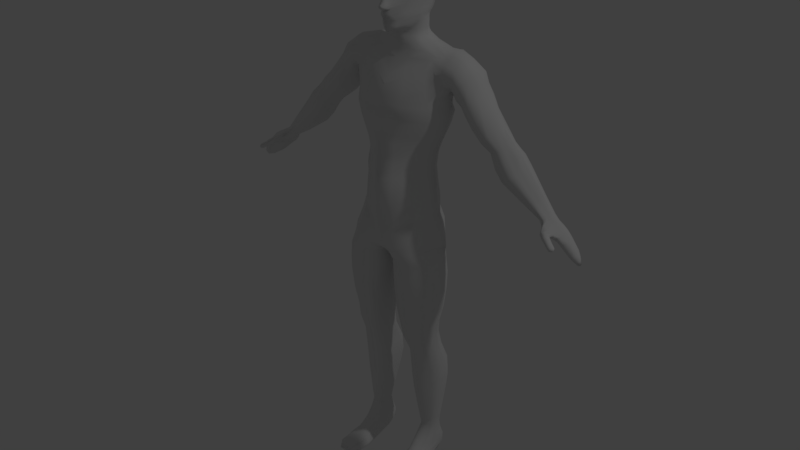 # Source: humanblend_rigtest_ik.blend  (saved by Blender 2.77.0; exported with 4.5.12 LTS)
import bpy
from mathutils import Matrix  # noqa: F401  (used for matrix-valued properties, if any)

bpy.ops.wm.read_factory_settings(use_empty=True)
scene = bpy.context.scene
scene.name = 'Scene'

# ---- collections
col_collection_1 = bpy.data.collections.new('Collection 1'); scene.collection.children.link(col_collection_1)

# ---- world
world_world = bpy.data.worlds.new('World'); scene.world = world_world
world_world.color = (0.05088, 0.05088, 0.05088)
world_world.use_sun_shadow = False
world_world.sun_shadow_jitter_overblur = 0.0
world_world.cycles.sampling_method = 'MANUAL'

# ---- lights
light_lamp = bpy.data.lights.new('Lamp', 'POINT')
light_lamp.transmission_factor = 0.0
light_lamp.cutoff_distance = 30.0
light_lamp.energy = 100.0
light_lamp.shadow_buffer_clip_start = 1.001
light_lamp.shadow_soft_size = 0.1
light_lamp.shadow_maximum_resolution = 0.006
light_lamp.use_absolute_resolution = True

# ---- meshes
me_plane = bpy.data.meshes.new('Plane')
me_plane.from_pydata([(0.5273, -0.4287, 5.724), (0.485, -0.4287, 6.113), (0.0, -0.7743, 5.624), (0.0, -0.7943, 6.113), (0.4469, -0.4287, 6.401), (0.4596, -0.4287, 6.647), (0.4977, -0.4287, 6.816), (0.6628, -0.4287, 7.218), (0.7263, -0.4287, 7.459), (0.7432, -0.3582, 7.713), (0.0, -0.7785, 6.367), (0.0, -0.7447, 6.676), (0.0, -0.7283, 6.956), (0.0, -0.6733, 7.281), (0.0, -0.6962, 7.514), (0.0, -0.6304, 7.747), (0.5273, 0.2594, 5.845), (0.485, 0.2477, 6.113), (0.0, 0.3587, 5.892), (0.0, 0.2963, 6.113), (0.4469, 0.2502, 6.401), (0.4596, 0.2945, 6.647), (0.4977, 0.343, 6.816), (0.6628, 0.394, 7.218), (0.7263, 0.4132, 7.459), (0.7133, 0.526, 7.713), (0.0, 0.3127, 6.367), (0.0, 0.4293, 6.676), (0.0, 0.5379, 6.956), (0.0, 0.6749, 7.281), (0.0, 0.7478, 7.478), (0.0, 0.7706, 7.747), (0.809, -0.1119, 5.82), (0.7957, -0.118, 6.113), (0.7431, -0.1167, 6.401), (0.763, -0.09354, 6.647), (0.7963, -0.06817, 6.816), (0.9444, -0.0415, 7.218), (1.008, -0.03144, 7.459), (1.025, -0.02138, 7.713), (0.2637, -0.6774, 5.663), (0.5062, -0.4287, 5.917), (0.2425, -0.6996, 6.113), (0.0, -0.7891, 5.869), (0.466, -0.4287, 6.257), (0.4533, -0.4287, 6.524), (0.4787, -0.4287, 6.731), (0.5802, -0.4287, 7.017), (0.6945, -0.4287, 7.339), (0.7347, -0.3993, 7.586), (0.2235, -0.6281, 6.384), (0.0, -0.7719, 6.24), (0.2298, -0.6037, 6.661), (0.0, -0.7616, 6.522), (0.2489, -0.6234, 6.886), (0.0, -0.7522, 6.816), (0.3314, -0.62, 7.25), (0.0, -0.6972, 7.119), (0.3631, -0.6295, 7.486), (0.0, -0.6533, 7.397), (0.3716, -0.586, 7.73), (0.0, -0.6633, 7.63), (0.2637, 0.2902, 5.869), (0.5062, 0.2535, 5.979), (0.2425, 0.2531, 6.113), (0.0, 0.3275, 6.003), (0.466, 0.2489, 6.257), (0.4533, 0.2723, 6.524), (0.4787, 0.3187, 6.731), (0.5802, 0.3685, 7.017), (0.6945, 0.4036, 7.339), (0.662, 0.4953, 7.586), (0.2235, 0.2626, 6.384), (0.0, 0.3045, 6.24), (0.2298, 0.343, 6.661), (0.0, 0.371, 6.522), (0.2489, 0.4216, 6.886), (0.0, 0.4836, 6.816), (0.3314, 0.5156, 7.25), (0.0, 0.6064, 7.119), (0.3631, 0.5423, 7.469), (0.0, 0.7114, 7.38), (0.3637, 0.7315, 7.816), (0.0, 0.7666, 7.613), (0.7228, 0.09899, 5.833), (0.6805, 0.09007, 6.113), (0.6424, 0.09198, 6.401), (0.6551, 0.1257, 6.647), (0.6932, 0.1626, 6.816), (0.8582, 0.2015, 7.218), (0.9217, 0.2161, 7.459), (0.884, 0.1866, 7.713), (0.6682, -0.2703, 5.766), (0.6258, -0.2734, 6.113), (0.5877, -0.2727, 6.401), (0.6004, -0.2611, 6.647), (0.6385, -0.2484, 6.816), (0.8036, -0.2351, 7.218), (0.8671, -0.2154, 7.459), (0.884, -0.1898, 7.713), (0.9762, -0.03647, 7.339), (1.016, -0.02641, 7.586), (0.8885, -0.05484, 7.017), (0.7869, -0.08086, 6.731), (0.7446, -0.1051, 6.524), (0.7766, -0.1174, 6.257), (0.7878, -0.115, 5.967), (0.647, -0.2718, 5.942), (0.6068, -0.273, 6.257), (0.5941, -0.2669, 6.524), (0.6195, -0.2548, 6.731), (0.7211, -0.2418, 7.017), (0.8756, -0.207, 7.586), (0.8353, -0.2326, 7.339), (0.89, 0.2088, 7.339), (0.8756, 0.1793, 7.586), (0.7757, 0.1821, 7.017), (0.6741, 0.1442, 6.731), (0.6487, 0.1089, 6.524), (0.6614, 0.09103, 6.257), (0.7016, 0.09453, 5.973), (0.3674, 0.6513, 7.637), (0.3473, 0.5386, 7.359), (0.2901, 0.4686, 7.068), (0.2393, 0.3823, 6.774), (0.2266, 0.3028, 6.523), (0.233, 0.2579, 6.249), (0.2531, 0.2716, 5.991), (0.3674, -0.5989, 7.608), (0.3473, -0.6084, 7.368), (0.2901, -0.6159, 7.068), (0.2393, -0.6244, 6.774), (0.2266, -0.6105, 6.523), (0.233, -0.6589, 6.249), (0.2531, -0.7069, 5.893), (0.7024, -0.3258, 7.887), (0.0, -0.5649, 7.921), (0.8686, 0.4589, 7.814), (0.0, 0.7747, 7.921), (1.013, 0.0149, 7.887), (0.3716, -0.5146, 7.904), (0.8189, 0.6114, 7.93), (0.9634, 0.1866, 7.887), (0.9711, -0.1407, 7.954), (0.6585, -0.3023, 8.052), (0.0, -0.5569, 7.945), (1.003, 0.5028, 7.969), (0.0, 0.7505, 8.161), (1.044, 0.0149, 7.899), (0.2864, -0.4237, 8.069), (0.7829, 0.6277, 8.147), (1.037, 0.3173, 7.925), (0.8133, -0.1845, 8.106), (0.5697, -0.1416, 8.348), (0.0, -0.2643, 8.344), (0.0, 0.6338, 8.382), (0.2129, -0.2156, 8.365), (0.6602, 0.5395, 8.365), (0.6665, -0.0993, 8.348), (0.7486, -0.1771, 8.2), (0.7172, 0.6057, 8.258), (0.0, 0.6922, 8.272), (0.254, -0.3197, 8.217), (0.6088, -0.222, 8.2), (0.0, -0.4569, 8.084), (0.5461, -0.1124, 8.495), (0.0, -0.2086, 8.463), (0.7188, 0.3947, 8.481), (0.0, 0.5574, 8.497), (0.7845, 0.0668, 8.437), (0.2423, -0.1864, 8.512), (0.6747, 0.4889, 8.416), (0.7692, 0.1964, 8.492), (0.6898, -0.01564, 8.397), (0.4164, -0.1165, 8.557), (0.479, 0.3529, 8.557), (0.0, 0.5156, 8.558), (0.5846, 0.0668, 8.557), (0.1449, -0.178, 8.574), (0.3716, 0.4544, 8.556), (0.6006, 0.1964, 8.557), (0.5147, -0.02527, 8.557), (1.053, 0.1866, 7.901), (1.041, -0.1407, 7.993), (0.9401, 0.6277, 8.142), (0.968, -0.1845, 8.145), (0.8851, 0.5395, 8.404), (0.8987, -0.0993, 8.331), (0.93, -0.1771, 8.239), (0.9034, 0.6158, 8.248), (0.8717, 0.3947, 8.483), (0.9441, 0.0668, 8.459), (0.8609, 0.4889, 8.455), (0.9173, 0.1964, 8.484), (0.9316, -0.01564, 8.397), (1.112, 0.4775, 7.885), (1.078, 0.03621, 7.837), (1.081, 0.3285, 7.837), (1.056, 0.1966, 7.81), (1.115, -0.1233, 7.911), (1.092, 0.5689, 8.08), (1.124, -0.174, 8.078), (1.067, 0.5313, 8.328), (1.131, -0.1308, 8.284), (1.131, -0.1683, 8.182), (1.075, 0.5936, 8.198), (1.061, 0.3695, 8.416), (1.126, 0.05233, 8.425), (1.056, 0.4714, 8.376), (1.154, 0.1953, 8.433), (1.138, -0.03858, 8.357), (1.178, 0.4392, 7.793), (1.134, 0.04428, 7.7), (1.134, 0.3326, 7.7), (1.093, 0.2107, 7.631), (1.172, -0.09504, 7.765), (1.259, 0.4863, 7.914), (1.245, -0.174, 7.915), (1.342, 0.5184, 8.145), (1.335, -0.1308, 8.1), (1.291, -0.1683, 8.008), (1.309, 0.5285, 8.022), (1.379, 0.3494, 8.225), (1.394, 0.05233, 8.219), (1.361, 0.4714, 8.189), (1.417, 0.1953, 8.233), (1.367, -0.03858, 8.165), (1.333, 0.4392, 7.514), (1.309, 0.04428, 7.46), (1.294, 0.3326, 7.435), (1.252, 0.2107, 7.438), (1.363, -0.09504, 7.545), (1.402, 0.4863, 7.615), (1.408, -0.174, 7.627), (1.521, 0.5087, 7.813), (1.532, -0.1085, 7.805), (1.476, -0.1683, 7.739), (1.459, 0.5285, 7.707), (1.607, 0.3494, 7.876), (1.61, 0.05233, 7.869), (1.544, 0.4472, 7.851), (1.597, 0.1953, 7.958), (1.576, -0.04152, 7.849), (1.488, 0.3989, 7.325), (1.473, 0.04428, 7.29), (1.444, 0.3326, 7.258), (1.446, 0.2107, 7.261), (1.504, -0.09504, 7.35), (1.543, 0.458, 7.41), (1.567, -0.174, 7.445), (1.65, 0.4452, 7.575), (1.677, -0.1258, 7.618), (1.632, -0.1731, 7.53), (1.592, 0.475, 7.486), (1.726, 0.3091, 7.708), (1.725, 0.08054, 7.716), (1.687, 0.4162, 7.633), (1.744, 0.1953, 7.752), (1.699, -0.0618, 7.68), (1.674, 0.3989, 7.112), (1.69, 0.04428, 7.074), (1.642, 0.3326, 7.101), (1.67, 0.2107, 7.059), (1.715, -0.09504, 7.134), (1.744, 0.409, 7.185), (1.833, -0.174, 7.205), (1.882, 0.3847, 7.326), (1.883, -0.1426, 7.32), (1.856, -0.1731, 7.285), (1.834, 0.4123, 7.221), (1.983, 0.21, 7.441), (1.983, 0.02176, 7.426), (1.93, 0.3414, 7.407), (2.012, 0.1264, 7.427), (1.947, -0.07553, 7.384), (1.171, 0.2093, 7.541), (1.224, 0.05363, 7.606), (1.456, -0.01605, 8.0), (1.485, 0.06117, 8.044), (1.257, 0.4231, 7.676), (1.213, 0.3233, 7.595), (1.476, 0.3391, 8.05), (1.44, 0.4532, 8.021), (1.266, -0.0767, 7.675), (1.491, 0.1949, 8.09), (1.407, -0.1102, 7.943), (1.377, 0.5067, 7.875), (1.327, 0.4671, 7.781), (1.323, -0.1506, 7.786), (1.375, -0.1452, 7.882), (1.42, 0.4972, 7.983), (1.9, 0.3461, 7.004), (1.805, 0.06242, 6.944), (1.798, 0.293, 6.976), (1.765, 0.1955, 6.943), (1.883, -0.04904, 6.994), (1.937, 0.3542, 7.035), (1.986, -0.1122, 7.049), (2.117, 0.3173, 7.156), (2.095, -0.08708, 7.099), (2.05, -0.1115, 7.073), (2.038, 0.3398, 7.106), (2.197, 0.195, 7.183), (2.169, 0.0444, 7.15), (2.159, 0.2769, 7.181), (2.237, 0.1281, 7.186), (2.128, -0.03343, 7.122), (2.033, 0.3989, 6.774), (1.976, 0.04428, 6.688), (1.992, 0.3326, 6.739), (1.939, 0.2107, 6.692), (2.014, -0.083, 6.736), (2.11, 0.409, 6.84), (2.092, -0.1322, 6.817), (2.312, 0.3679, 6.97), (2.222, -0.1136, 6.919), (2.177, -0.1369, 6.881), (2.219, 0.391, 6.922), (2.356, 0.21, 7.039), (2.344, 0.02176, 6.999), (2.322, 0.3124, 7.007), (2.382, 0.1264, 7.05), (2.269, -0.05618, 6.954), (2.183, 0.3989, 6.581), (2.134, 0.04428, 6.503), (2.141, 0.3326, 6.546), (2.118, 0.2107, 6.498), (2.164, -0.083, 6.543), (2.26, 0.409, 6.646), (2.242, -0.162, 6.623), (2.444, 0.378, 6.785), (2.379, -0.1281, 6.733), (2.327, -0.1611, 6.688), (2.369, 0.391, 6.729), (2.506, 0.21, 6.846), (2.46, 0.02176, 6.794), (2.472, 0.3124, 6.814), (2.517, 0.1264, 6.857), (2.419, -0.07553, 6.761), (2.615, 0.3165, 6.247), (2.581, 0.07433, 6.194), (2.586, 0.2712, 6.223), (2.57, 0.188, 6.191), (2.602, -0.0126, 6.222), (2.667, 0.3235, 6.292), (2.655, -0.06656, 6.276), (2.793, 0.3023, 6.387), (2.749, -0.04338, 6.351), (2.713, -0.06593, 6.32), (2.742, 0.3111, 6.348), (2.835, 0.1875, 6.428), (2.804, 0.05895, 6.393), (2.812, 0.2575, 6.407), (2.843, 0.1304, 6.436), (2.776, -0.007499, 6.37), (2.916, 0.2823, 6.052), (2.853, 0.08683, 6.029), (2.899, 0.2289, 6.017), (2.85, 0.1785, 6.028), (2.878, 0.01669, 6.041), (2.949, 0.2879, 6.07), (2.928, -0.02684, 6.063), (3.029, 0.2708, 6.107), (2.997, -0.0199, 6.093), (2.968, -0.04817, 6.08), (2.974, 0.2914, 6.092), (3.068, 0.1781, 6.124), (3.055, 0.07442, 6.109), (3.047, 0.2346, 6.115), (3.074, 0.1321, 6.127), (3.023, 0.02081, 6.1), (2.948, 0.2823, 5.983), (2.885, 0.08683, 5.961), (2.931, 0.2289, 5.949), (2.882, 0.1785, 5.96), (2.91, 0.01669, 5.972), (2.981, 0.2879, 6.001), (2.96, -0.02684, 5.994), (3.085, 0.2708, 6.038), (3.03, -0.1516, 6.004), (3.001, -0.07546, 5.967), (3.006, 0.2914, 6.023), (3.162, 0.1781, 6.055), (3.218, 0.07442, 6.04), (3.128, 0.2346, 6.046), (3.204, 0.1321, 6.058), (3.198, -0.03966, 6.031), (3.004, 0.2823, 5.913), (2.941, 0.08683, 5.891), (2.987, 0.2289, 5.879), (2.938, 0.1785, 5.89), (2.966, 0.01669, 5.902), (3.039, 0.3067, 5.931), (3.016, -0.06752, 5.895), (3.208, 0.2708, 5.959), (3.048, -0.1468, 6.054), (3.08, -0.1002, 5.871), (3.062, 0.2914, 5.945), (3.29, 0.1781, 5.985), (3.37, 0.05259, 5.958), (3.238, 0.2346, 5.966), (3.329, 0.1321, 5.988), (3.305, -0.05813, 5.962), (3.056, 0.2823, 5.852), (3.015, 0.08683, 5.861), (3.039, 0.2289, 5.817), (3.012, 0.1785, 5.86), (3.04, 0.01669, 5.873), (3.089, 0.3202, 5.87), (3.09, -0.05413, 5.858), (3.262, 0.2708, 5.904), (3.293, -0.1313, 5.893), (3.199, -0.146, 5.88), (3.206, 0.3443, 5.857), (3.347, 0.1781, 5.94), (3.427, 0.07442, 5.9), (3.313, 0.2346, 5.912), (3.385, 0.1321, 5.927), (3.364, -0.07473, 5.9), (3.13, 0.2823, 5.757), (3.148, 0.08683, 5.837), (3.113, 0.2289, 5.773), (3.145, 0.1785, 5.817), (3.173, 0.01669, 5.845), (3.161, 0.3395, 5.774), (3.223, -0.02684, 5.839), (3.336, 0.2708, 5.82), (3.44, -0.08289, 5.797), (3.313, -0.09474, 5.819), (3.28, 0.3502, 5.807), (3.422, 0.1781, 5.857), (3.483, 0.07442, 5.814), (3.388, 0.2346, 5.828), (3.459, 0.1321, 5.831), (3.493, 0.01661, 5.805), (3.064, -0.1399, 6.059), (3.05, -0.1516, 5.927), (3.174, -0.1502, 6.016), (3.1, -0.1559, 5.88), (3.241, -0.1533, 5.965), (3.233, -0.1658, 5.929), (3.175, -0.1683, 5.914), (3.273, -0.1562, 5.933), (3.068, -0.2581, 5.939), (3.084, -0.2651, 5.999), (3.115, -0.2681, 6.009), (3.086, -0.2361, 5.906), (3.162, -0.2307, 6.008), (3.119, -0.2252, 5.888), (3.205, -0.2058, 5.964), (3.233, -0.2072, 5.917), (3.17, -0.2065, 5.884), (3.255, -0.2073, 5.941), (3.147, -0.3081, 5.886), (3.148, -0.3136, 5.918), (3.177, -0.3327, 5.959), (3.151, -0.2867, 5.875), (3.22, -0.3004, 5.968), (3.168, -0.2614, 5.87), (3.242, -0.2633, 5.96), (3.22, -0.2288, 5.91), (3.2, -0.2405, 5.872), (3.25, -0.2406, 5.94), (3.225, -0.3421, 5.841), (3.229, -0.3493, 5.853), (3.263, -0.3766, 5.89), (3.227, -0.3192, 5.833), (3.307, -0.3415, 5.892), (3.243, -0.2929, 5.829), (3.328, -0.3029, 5.885), (3.298, -0.2548, 5.835), (3.275, -0.2717, 5.829), (3.333, -0.2773, 5.868), (3.348, -0.4042, 5.781), (3.356, -0.4132, 5.798), (3.392, -0.3978, 5.796), (3.377, -0.3788, 5.766), (3.409, -0.3762, 5.797), (3.387, -0.3701, 5.766), (3.418, -0.3618, 5.798), (3.394, -0.3381, 5.771), (3.393, -0.3532, 5.767), (3.414, -0.3493, 5.793), (3.401, -0.3136, 5.826), (3.367, -0.291, 5.792), (3.332, -0.4129, 5.848), (3.376, -0.3777, 5.85), (3.312, -0.3291, 5.786), (3.296, -0.3555, 5.791), (3.344, -0.3079, 5.786), (3.298, -0.3856, 5.81), (3.397, -0.3391, 5.843), (3.294, -0.3783, 5.799), (3.414, -0.3301, 5.808), (3.354, -0.4155, 5.828), (3.335, -0.3412, 5.771), (3.362, -0.3229, 5.771), (3.323, -0.3919, 5.793), (3.319, -0.3834, 5.782), (3.382, -0.3084, 5.776), (3.392, -0.3852, 5.829), (3.321, -0.3638, 5.775), (3.41, -0.3521, 5.823), (3.35, 0.2536, 5.565), (3.364, 0.09661, 5.629), (3.336, 0.2108, 5.578), (3.362, 0.1703, 5.613), (3.384, 0.04026, 5.636), (3.375, 0.2996, 5.579), (3.424, 0.005281, 5.631), (3.515, 0.2444, 5.616), (3.599, -0.03974, 5.597), (3.497, -0.04927, 5.614), (3.471, 0.3082, 5.605), (3.584, 0.17, 5.65), (3.634, 0.08664, 5.61), (3.557, 0.2153, 5.622), (3.614, 0.133, 5.625), (3.642, 0.04019, 5.603), (3.442, 0.2305, 5.497), (3.454, 0.1045, 5.538), (3.431, 0.1961, 5.513), (3.452, 0.1636, 5.525), (3.47, 0.05929, 5.543), (3.462, 0.2674, 5.498), (3.502, 0.03122, 5.539), (3.575, 0.2231, 5.527), (3.642, -0.004907, 5.513), (3.56, -0.01255, 5.526), (3.539, 0.2743, 5.519), (3.63, 0.1634, 5.533), (3.67, 0.09651, 5.523), (3.608, 0.1998, 5.532), (3.654, 0.1337, 5.535), (3.676, 0.05923, 5.517), (3.561, 0.1833, 5.43), (3.578, 0.1221, 5.428), (3.568, 0.1635, 5.422), (3.577, 0.1488, 5.423), (3.586, 0.1016, 5.431), (3.549, 0.1958, 5.443), (3.6, 0.08891, 5.429), (3.614, 0.1816, 5.439), (3.664, 0.07256, 5.417), (3.627, 0.0691, 5.423), (3.584, 0.1989, 5.452), (3.658, 0.1487, 5.426), (3.676, 0.1184, 5.421), (3.648, 0.1652, 5.426), (3.669, 0.1353, 5.427), (3.679, 0.1016, 5.419), (0.0, -0.2054, 8.562), (0.2725, -0.1104, 8.644), (0.3536, 0.3459, 8.644), (0.0, 0.4792, 8.645), (0.4071, 0.0668, 8.644), (0.1342, -0.1708, 8.648), (0.2462, 0.4337, 8.643), (0.4231, 0.1964, 8.644), (0.3473, -0.02527, 8.644), (0.0, -0.2253, 8.649), (0.1986, -0.104, 8.703), (0.3133, 0.3089, 8.703), (0.0, 0.4507, 8.704), (0.3164, 0.05162, 8.703), (0.104, -0.183, 8.707), (0.1859, 0.4132, 8.702), (0.3476, 0.1788, 8.703), (0.2785, -0.04711, 8.703), (0.0, -0.2286, 8.708), (0.1793, -0.1306, 8.778), (0.294, 0.2775, 8.778), (0.0, 0.4265, 8.779), (0.2971, 0.02985, 8.778), (0.08466, -0.183, 8.782), (0.1537, 0.3865, 8.777), (0.3331, 0.1595, 8.778), (0.2591, -0.04711, 8.778), (0.0, -0.2286, 8.783), (0.1793, -0.1524, 8.826), (0.294, 0.2702, 8.826), (0.0, 0.4192, 8.827), (0.2971, 0.0226, 8.826), (0.08466, -0.2265, 8.83), (0.1537, 0.3793, 8.825), (0.3331, 0.1522, 8.826), (0.2591, -0.05436, 8.826), (0.0, -0.2915, 8.832), (0.2053, -0.1568, 8.871), (0.294, 0.2702, 8.958), (0.0, 0.4192, 8.959), (0.3195, 0.0226, 8.967), (0.1304, -0.4271, 8.877), (0.1537, 0.3793, 8.957), (0.3364, 0.1256, 8.959), (0.3018, -0.05436, 8.95), (0.0, -0.5029, 8.826), (0.2262, -0.2772, 8.992), (0.294, 0.2842, 9.051), (0.0, 0.4313, 9.053), (0.3424, 0.01084, 9.054), (0.1548, -0.4271, 8.946), (0.1537, 0.3919, 9.05), (0.3457, 0.09345, 9.051), (0.327, -0.05436, 9.036), (0.0, -0.5563, 8.938), (0.319, -0.05436, 8.988), (0.2347, -0.2004, 8.939), (0.1537, 0.3793, 9.004), (0.294, 0.2702, 9.004), (0.342, 0.0226, 9.016), (0.0, 0.4192, 9.006), (0.1455, -0.4271, 8.917), (0.0, -0.5424, 8.867), (0.3401, 0.1172, 9.026), (0.2662, -0.2772, 9.072), (0.3066, 0.3444, 9.121), (0.0, 0.4574, 9.123), (0.3599, 0.0114, 9.124), (0.1498, -0.4271, 9.036), (0.1537, 0.4185, 9.12), (0.3643, 0.1186, 9.121), (0.3342, -0.103, 9.112), (0.0, -0.5885, 9.053), (0.2409, -0.308, 9.16), (0.3192, 0.3808, 9.209), (0.0, 0.5007, 9.211), (0.367, 0.0156, 9.212), (0.1442, -0.4873, 9.102), (0.1537, 0.4437, 9.209), (0.3811, 0.1312, 9.209), (0.3516, -0.07816, 9.2), (0.0, -0.5689, 9.096), (0.2464, -0.3153, 9.201), (0.315, 0.3962, 9.251), (0.0, 0.5245, 9.253), (0.3736, 0.05619, 9.254), (0.08705, -0.5195, 9.144), (0.1537, 0.4647, 9.251), (0.3909, 0.1592, 9.251), (0.3576, -0.07816, 9.242), (0.0, -0.5983, 9.138), (0.2546, -0.3153, 9.263), (0.315, 0.4147, 9.313), (0.0, 0.5565, 9.315), (0.3877, 0.05619, 9.316), (0.08705, -0.5111, 9.228), (0.1537, 0.4882, 9.313), (0.405, 0.1744, 9.313), (0.3637, -0.07816, 9.304), (0.0, -0.568, 9.209), (0.2626, -0.3153, 9.323), (0.315, 0.4147, 9.374), (0.0, 0.5907, 9.375), (0.3981, 0.05619, 9.377), (0.08705, -0.5094, 9.273), (0.1537, 0.5144, 9.373), (0.415, 0.1744, 9.374), (0.3657, -0.07816, 9.365), (0.08791, -0.6089, 9.268), (0.2803, -0.3153, 9.394), (0.315, 0.4147, 9.444), (0.0, 0.6169, 9.446), (0.4095, 0.05619, 9.447), (0.08705, -0.4877, 9.344), (0.1537, 0.5527, 9.444), (0.4251, 0.1744, 9.444), (0.3737, -0.07816, 9.435), (0.0, -0.6401, 9.227), (0.2413, -0.3153, 9.463), (0.315, 0.4147, 9.513), (0.0, 0.627, 9.514), (0.4159, 0.05619, 9.516), (0.08705, -0.4612, 9.412), (0.1537, 0.5668, 9.512), (0.4312, 0.1744, 9.513), (0.3556, -0.2209, 9.504), (0.0754, -0.6215, 9.246), (0.3064, -0.3153, 9.549), (0.315, 0.4147, 9.6), (0.0, 0.623, 9.601), (0.4209, 0.05619, 9.602), (0.09712, -0.4726, 9.474), (0.1537, 0.5587, 9.599), (0.4372, 0.1744, 9.599), (0.3758, -0.215, 9.59), (0.0, -0.5389, 9.517), (0.2397, -0.3849, 9.607), (0.315, 0.4031, 9.672), (0.0, 0.6114, 9.674), (0.4251, 0.04458, 9.675), (0.08705, -0.4724, 9.587), (0.1537, 0.5471, 9.671), (0.4372, 0.1627, 9.672), (0.3395, -0.2683, 9.663), (0.0, -0.5482, 9.594), (0.2397, -0.3936, 9.715), (0.315, 0.3944, 9.78), (0.0, 0.5775, 9.781), (0.4179, 0.03587, 9.783), (0.1548, -0.4811, 9.66), (0.1537, 0.5216, 9.779), (0.4372, 0.154, 9.779), (0.3758, -0.2117, 9.77), (0.0, -0.5337, 9.655), (0.0754, -0.5974, 9.312), (0.05626, -0.5833, 9.366), (0.03341, -0.5725, 9.4), (0.0, -0.5746, 9.433), (0.03828, -0.6649, 9.278), (0.0, -0.6813, 9.267), (0.02309, -0.6701, 9.272), (0.03828, -0.6639, 9.291), (0.02987, -0.6666, 9.3), (0.01169, -0.6767, 9.304), (0.0, -0.6799, 9.305), (0.0, -0.6859, 9.288), (0.1994, -0.3653, 9.922), (0.2654, 0.2998, 9.942), (0.0, 0.4662, 9.943), (0.3261, 0.005122, 9.944), (0.09027, -0.4212, 9.91), (0.1668, 0.418, 9.941), (0.348, 0.1116, 9.942), (0.2729, -0.2143, 9.934), (0.0, -0.4634, 9.884), (0.1261, -0.2625, 10.03), (0.1457, 0.2153, 10.05), (0.0, 0.34, 10.05), (0.2021, -0.005741, 10.05), (0.05976, -0.3142, 10.03), (0.07403, 0.3038, 10.05), (0.2011, 0.07409, 10.05), (0.1737, -0.1703, 10.04), (0.0, -0.3486, 10.01), (0.06657, -0.1227, 10.09), (0.1257, 0.09283, 10.09), (0.0, 0.1738, 10.1), (0.1098, 0.01439, 10.08), (0.02361, -0.139, 10.09), (0.07403, 0.1555, 10.09), (0.1404, 0.05238, 10.08), (0.09667, -0.04357, 10.09), (0.0, -0.139, 10.1), (0.0, 0.0267, 10.11), (0.3326, -0.07867, 9.077), (0.2462, -0.2772, 9.025), (0.1537, 0.4052, 9.085), (0.3003, 0.3143, 9.086), (0.3512, 0.01112, 9.089), (0.0, 0.4443, 9.088), (0.1523, -0.4271, 8.981), (0.0, -0.5458, 9.015), (0.355, 0.1061, 9.086), (0.5733, -0.4287, 5.436), (0.0, -0.7074, 5.335), (0.5273, 0.3221, 5.557), (0.0, 0.4715, 5.603), (0.8511, -0.05758, 5.531), (0.2637, -0.6189, 5.374), (0.2637, 0.4239, 5.58), (0.7228, 0.09899, 5.544), (0.71, -0.2703, 5.477), (0.5545, -0.5744, 5.139), (0.0, -0.6615, 5.126), (0.5273, 0.354, 5.348), (0.0, 0.5382, 5.394), (0.9013, -0.05758, 5.322), (0.2093, -0.6189, 5.165), (0.2637, 0.479, 5.371), (0.7228, 0.2431, 5.335), (0.7768, -0.3067, 5.247), (0.5708, -0.6171, 4.997), (0.0, -0.6905, 4.96), (0.5273, 0.3714, 4.924), (0.0, 0.5499, 5.127), (0.996, -0.05758, 4.925), (0.2847, -0.6743, 4.892), (0.2637, 0.4761, 5.014), (0.7228, 0.255, 4.912), (0.8735, -0.3447, 4.98), (0.6796, -0.6244, 4.804), (0.0, -0.693, 4.9), (0.5273, 0.3862, 4.874), (0.0, 0.4773, 4.895), (1.008, -0.09386, 4.848), (0.3416, -0.6782, 4.833), (0.3358, 0.4234, 4.895), (0.8428, 0.1394, 4.784), (0.7929, -0.4877, 4.868), (0.0, -0.673, 4.841), (0.0, 0.4168, 4.862), (0.2038, -0.6788, 4.798), (0.3128, 0.4395, 4.833), (0.0, -0.6202, 4.826), (0.0, 0.3519, 4.862), (0.0515, -0.6039, 4.8), (0.1897, 0.3728, 4.862), (0.09782, -0.3056, 4.862), (0.0, -0.2565, 4.862), (0.09434, 0.06815, 4.862), (0.0, 0.2085, 4.862), (0.09434, -0.1368, 4.862), (0.04741, -0.4237, 4.818), (0.0887, 0.2032, 4.862), (0.09434, -0.03797, 4.862), (0.09434, -0.2305, 4.862), (0.05886, -0.1436, 4.862), (0.0, -0.1485, 4.862), (0.05562, -0.05174, 4.862), (0.0, -0.04189, 4.862), (0.08445, -0.101, 4.862), (0.02661, -0.1652, 4.862), (0.02643, -0.03992, 4.862), (0.0841, -0.07709, 4.862), (0.07927, -0.1251, 4.862), (0.05529, -0.09929, 4.862), (0.02652, -0.1147, 4.862), (0.0, -0.1086, 4.862), (0.8272, -0.568, 4.638), (0.7631, 0.2056, 4.661), (1.032, -0.1457, 4.651), (0.6152, -0.6484, 4.64), (0.5069, 0.3388, 4.678), (0.9104, 0.07091, 4.67), (0.9459, -0.3814, 4.637), (0.4314, -0.685, 4.641), (0.3859, 0.3639, 4.681), (0.2256, -0.6365, 4.653), (0.2458, 0.3236, 4.677), (0.07842, -0.3056, 4.657), (0.1162, 0.06815, 4.692), (0.1059, -0.1368, 4.657), (0.1274, -0.5175, 4.657), (0.1351, 0.1676, 4.681), (0.09917, -0.03797, 4.657), (0.08799, -0.2305, 4.657), (0.8689, -0.5359, 4.026), (0.8047, 0.166, 4.06), (1.053, -0.1457, 4.039), (0.6568, -0.6404, 4.029), (0.6605, 0.2421, 4.072), (0.9794, 0.01276, 4.046), (0.9875, -0.3814, 4.025), (0.473, -0.6869, 4.029), (0.5464, 0.2668, 4.078), (0.2673, -0.6365, 4.041), (0.382, 0.2549, 4.07), (0.1338, -0.3056, 4.045), (0.1691, 0.1402, 4.05), (0.1393, -0.1368, 4.045), (0.169, -0.5175, 4.046), (0.3043, 0.1964, 4.063), (0.1522, -0.03797, 4.045), (0.1323, -0.2305, 4.045), (0.636, -0.6699, 4.335), (0.848, -0.568, 4.332), (0.0934, -0.2305, 4.351), (0.08939, -0.3056, 4.351), (0.2465, -0.6365, 4.347), (0.4522, -0.7006, 4.335), (0.8667, 0.1678, 4.354), (0.6821, 0.2644, 4.343), (0.3867, 0.2298, 4.344), (0.276, 0.1747, 4.384), (0.5268, 0.2701, 4.339), (0.9586, 0.06055, 4.358), (0.1482, -0.5175, 4.352), (0.9667, -0.3814, 4.331), (1.043, -0.1457, 4.345), (0.1299, 0.06815, 4.386), (0.109, -0.03797, 4.351), (0.1059, -0.1368, 4.351), (0.8334, -0.5041, 3.613), (0.7749, 0.136, 3.644), (1.001, -0.1483, 3.625), (0.6401, -0.5994, 3.616), (0.6532, 0.2053, 3.656), (0.9342, -0.003755, 3.632), (0.9416, -0.3632, 3.612), (0.4724, -0.6417, 3.616), (0.5499, 0.2279, 3.661), (0.2848, -0.5958, 3.627), (0.4563, 0.2269, 3.654), (0.2073, -0.294, 3.631), (0.2574, 0.1612, 3.65), (0.2123, -0.04783, 3.63), (0.2394, -0.4873, 3.631), (0.3745, 0.2045, 3.647), (0.237, 0.06211, 3.632), (0.2059, -0.2256, 3.631), (0.7801, -0.4503, 3.257), (0.7747, 0.08954, 3.283), (0.9062, -0.1502, 3.268), (0.617, -0.5307, 3.259), (0.6587, 0.1335, 3.293), (0.8496, -0.02832, 3.273), (0.8592, -0.3315, 3.256), (0.4756, -0.5664, 3.26), (0.5831, 0.1525, 3.298), (0.3174, -0.5276, 3.269), (0.4897, 0.1517, 3.292), (0.2378, -0.2731, 3.272), (0.2943, 0.1108, 3.289), (0.242, -0.09014, 3.274), (0.2791, -0.4361, 3.273), (0.4019, 0.1328, 3.286), (0.256, 0.02352, 3.274), (0.2366, -0.2154, 3.272), (0.7648, -0.4274, 2.976), (0.7677, 0.06925, 3.0), (0.8839, -0.1513, 2.985), (0.6147, -0.5013, 2.978), (0.6578, 0.1097, 3.009), (0.8318, -0.03917, 2.99), (0.8376, -0.3181, 2.975), (0.4847, -0.5342, 2.978), (0.5897, 0.1271, 3.013), (0.3842, -0.5154, 2.987), (0.501, 0.1264, 3.007), (0.2885, -0.3767, 2.989), (0.3179, 0.08881, 3.004), (0.2803, -0.1226, 2.993), (0.3299, -0.4692, 2.99), (0.4168, 0.109, 3.002), (0.2864, -0.0007285, 2.991), (0.2753, -0.2559, 2.989), (0.7686, -0.2929, 2.639), (0.7576, 0.1766, 2.661), (0.8812, -0.03191, 2.647), (0.6093, -0.3628, 2.64), (0.6426, 0.2148, 2.67), (0.832, 0.07409, 2.652), (0.8374, -0.1896, 2.638), (0.5388, -0.3939, 2.641), (0.5617, 0.2313, 2.673), (0.4437, -0.3762, 2.649), (0.5109, 0.2307, 2.668), (0.3533, -0.245, 2.651), (0.3811, 0.1951, 2.666), (0.3456, -0.04118, 2.644), (0.3925, -0.3325, 2.652), (0.4222, 0.2142, 2.663), (0.3403, 0.09486, 2.645), (0.3408, -0.1308, 2.651), (0.8012, -0.2127, 2.272), (0.7885, 0.3279, 2.298), (0.9309, 0.08786, 2.282), (0.6178, -0.2932, 2.274), (0.6562, 0.3719, 2.308), (0.8742, 0.2099, 2.288), (0.8805, -0.09369, 2.271), (0.5366, -0.3289, 2.275), (0.563, 0.3909, 2.312), (0.4271, -0.3085, 2.284), (0.5045, 0.3902, 2.307), (0.323, -0.1575, 2.287), (0.355, 0.3492, 2.304), (0.3141, 0.07718, 2.279), (0.3681, -0.2582, 2.288), (0.4024, 0.3712, 2.301), (0.3081, 0.2338, 2.28), (0.3087, -0.02605, 2.287), (0.8012, -0.1765, 1.95), (0.7885, 0.3642, 1.976), (0.9309, 0.1241, 1.96), (0.6178, -0.2569, 1.952), (0.6562, 0.4081, 1.985), (0.8742, 0.2461, 1.965), (0.8805, -0.05746, 1.949), (0.5366, -0.2927, 1.952), (0.563, 0.4272, 1.99), (0.4271, -0.2723, 1.961), (0.5045, 0.4264, 1.984), (0.323, -0.1213, 1.964), (0.355, 0.3854, 1.981), (0.3141, 0.1134, 1.956), (0.3681, -0.222, 1.965), (0.4024, 0.4074, 1.978), (0.3081, 0.27, 1.958), (0.3087, 0.01018, 1.964), (0.7906, -0.1633, 1.67), (0.779, 0.3278, 1.693), (0.9084, 0.1097, 1.679), (0.624, -0.2363, 1.672), (0.6589, 0.3677, 1.702), (0.8569, 0.2206, 1.684), (0.8626, -0.05518, 1.669), (0.5503, -0.2689, 1.672), (0.5742, 0.385, 1.706), (0.4509, -0.2503, 1.68), (0.5211, 0.3843, 1.701), (0.3563, -0.1131, 1.683), (0.3853, 0.3471, 1.698), (0.3482, 0.1, 1.676), (0.3973, -0.2046, 1.683), (0.4284, 0.3671, 1.696), (0.3427, 0.2423, 1.677), (0.3432, 0.006261, 1.683), (0.7498, -0.1129, 1.004), (0.7422, 0.2082, 1.02), (0.8268, 0.06563, 1.01), (0.6408, -0.1607, 1.005), (0.6636, 0.2344, 1.025), (0.7931, 0.1381, 1.013), (0.7968, -0.0422, 1.004), (0.5926, -0.1819, 1.006), (0.6083, 0.2457, 1.028), (0.5276, -0.1698, 1.011), (0.5735, 0.2452, 1.024), (0.4657, -0.08011, 1.013), (0.4847, 0.2209, 1.023), (0.4604, 0.05928, 1.008), (0.4925, -0.1399, 1.013), (0.5129, 0.2339, 1.021), (0.4569, 0.1523, 1.009), (0.4572, -0.002027, 1.013), (0.7498, -0.174, 0.6442), (0.7422, 0.2082, 0.6542), (0.8268, 0.06563, 0.648), (0.6408, -0.2218, 0.6449), (0.6636, 0.2344, 0.658), (0.7931, 0.1381, 0.6501), (0.7968, -0.0422, 0.6438), (0.5926, -0.2431, 0.6451), (0.6083, 0.2457, 0.6597), (0.5276, -0.231, 0.6487), (0.5735, 0.2452, 0.6574), (0.4657, -0.1413, 0.6497), (0.4847, 0.2209, 0.6562), (0.4604, 0.05928, 0.6468), (0.4925, -0.2011, 0.65), (0.5129, 0.2339, 0.6552), (0.4569, 0.1523, 0.6472), (0.4572, -0.002027, 0.6497), (0.6459, -0.1308, 0.8261), (0.7395, -0.08978, 0.8253), (0.4882, 0.005429, 0.8314), (0.4955, -0.06162, 0.8314), (0.5486, -0.1387, 0.8302), (0.6045, -0.1491, 0.8263), (0.733, 0.186, 0.8362), (0.6655, 0.2084, 0.8403), (0.5881, 0.2177, 0.8397), (0.536, 0.2081, 0.8374), (0.6179, 0.2181, 0.8422), (0.7767, 0.1258, 0.8317), (0.5185, -0.113, 0.8317), (0.7799, -0.02907, 0.8249), (0.8056, 0.06353, 0.8295), (0.5118, 0.1968, 0.8384), (0.4879, 0.138, 0.8286), (0.491, 0.05808, 0.8281), (0.7498, -0.2965, 0.4991), (0.7422, 0.298, 0.4418), (0.8384, 0.07163, 0.4733), (0.6408, -0.3299, 0.5333), (0.6636, 0.3243, 0.4405), (0.7931, 0.2284, 0.4513), (0.8085, -0.09513, 0.4491), (0.5926, -0.3449, 0.5484), (0.6083, 0.3357, 0.44), (0.5276, -0.3337, 0.5424), (0.5589, 0.3349, 0.4379), (0.4657, -0.2693, 0.48), (0.4552, 0.257, 0.4414), (0.4543, -0.04985, 0.3804), (0.4925, -0.3116, 0.5223), (0.5129, 0.3234, 0.4379), (0.4512, 0.07335, 0.4029), (0.4572, -0.2138, 0.4251), (0.7684, -0.4289, 0.3831), (0.7237, 0.3038, 0.265), (0.8146, 0.01245, 0.3226), (0.6612, -0.4898, 0.4075), (0.644, 0.325, 0.2568), (0.7778, 0.2417, 0.2923), (0.8018, -0.172, 0.3233), (0.6137, -0.5071, 0.4226), (0.5882, 0.3331, 0.2533), (0.5483, -0.4992, 0.4166), (0.5292, 0.33, 0.2515), (0.4833, -0.4378, 0.3542), (0.4495, 0.2047, 0.3057), (0.4448, -0.1943, 0.2534), (0.5122, -0.4787, 0.3965), (0.4848, 0.2402, 0.2546), (0.447, 0.006081, 0.3114), (0.4495, -0.3839, 0.2993), (0.7636, -0.652, 0.2932), (0.8628, -0.5547, 0.08407), (0.8901, -0.6245, 0.1636), (0.6637, -0.673, 0.3077), (0.7408, -0.5475, 0.06401), (0.8826, -0.6077, 0.1097), (0.8541, -0.6366, 0.245), (0.6194, -0.6825, 0.3141), (0.6364, -0.5466, 0.06364), (0.5588, -0.6781, 0.3115), (0.5711, -0.5508, 0.06271), (0.4594, -0.6573, 0.2702), (0.4246, -0.6171, 0.1041), (0.4091, -0.6443, 0.1674), (0.5257, -0.6677, 0.303), (0.489, -0.6161, 0.06356), (0.4076, -0.642, 0.1364), (0.4216, -0.6336, 0.2092), (0.8021, -0.9423, 0.2034), (0.8572, -0.879, 0.03939), (0.9171, -0.8968, 0.1418), (0.7509, -0.9694, 0.2073), (0.7115, -0.8638, 0.04056), (0.8992, -0.8836, 0.105), (0.8499, -0.903, 0.1976), (0.7004, -0.9826, 0.2091), (0.6456, -0.8573, 0.03774), (0.6309, -0.9772, 0.2084), (0.6047, -0.8609, 0.0372), (0.541, -0.9328, 0.2012), (0.4548, -0.9368, 0.07164), (0.4577, -0.9184, 0.1368), (0.5928, -0.9622, 0.2061), (0.5238, -0.9336, 0.04103), (0.4476, -0.9286, 0.09695), (0.4996, -0.9211, 0.2005), (0.7616, -1.087, 0.1465), (0.7575, -1.076, 0.09324), (0.7969, -1.08, 0.1169), (0.7112, -1.09, 0.1544), (0.721, -1.076, 0.08895), (0.7896, -1.078, 0.09873), (0.7833, -1.084, 0.1347), (0.6889, -1.091, 0.158), (0.6953, -1.076, 0.0871), (0.6587, -1.091, 0.156), (0.6792, -1.077, 0.08714), (0.6209, -1.09, 0.1533), (0.6382, -1.08, 0.09117), (0.5922, -1.089, 0.1179), (0.6424, -1.09, 0.151), (0.6512, -1.079, 0.08899), (0.6155, -1.085, 0.1024), (0.5983, -1.089, 0.1281), (0.5011, 0.08302, 0.1521), (0.4558, -0.02497, 0.2077), (0.7579, -0.5625, 0.3367), (0.8238, -0.4099, 0.2821), (0.434, -0.3759, 0.2109), (0.4508, -0.5174, 0.2563), (0.6198, -0.6079, 0.3542), (0.6622, -0.5939, 0.3489), (0.6894, 0.198, 0.1477), (0.6327, 0.2033, 0.1469), (0.4694, -0.5557, 0.3122), (0.5614, -0.6016, 0.3527), (0.7267, 0.1837, 0.1494), (0.5641, 0.2002, 0.1468), (0.5262, 0.1138, 0.1475), (0.8033, -0.1291, 0.1816), (0.5293, -0.5853, 0.3458), (0.8362, -0.2175, 0.2431)], [], [(134, 41, 1, 42), (133, 44, 4, 50), (132, 53, 10, 50), (131, 55, 11, 52), (130, 57, 12, 54), (129, 59, 13, 56), (128, 61, 14, 58), (127, 64, 17, 63), (126, 72, 20, 66), (125, 72, 26, 75), (124, 74, 27, 77), (123, 76, 28, 79), (122, 78, 29, 81), (121, 80, 30, 83), (120, 84, 16, 63), (119, 85, 17, 66), (118, 86, 20, 67), (117, 87, 21, 68), (116, 88, 22, 69), (115, 90, 24, 71), (114, 89, 23, 70), (113, 97, 37, 100), (112, 98, 38, 101), (111, 96, 36, 102), (110, 95, 35, 103), (109, 94, 34, 104), (108, 93, 33, 105), (107, 92, 32, 106), (93, 107, 106, 33), (1, 41, 107, 93), (41, 0, 92, 107), (94, 108, 105, 34), (4, 44, 108, 94), (44, 1, 93, 108), (95, 109, 104, 35), (5, 45, 109, 95), (45, 4, 94, 109), (96, 110, 103, 36), (6, 46, 110, 96), (46, 5, 95, 110), (97, 111, 102, 37), (7, 47, 111, 97), (47, 6, 96, 111), (99, 112, 101, 39), (9, 49, 112, 99), (49, 8, 98, 112), (98, 113, 100, 38), (8, 48, 113, 98), (48, 7, 97, 113), (90, 114, 70, 24), (38, 100, 114, 90), (100, 37, 89, 114), (91, 115, 71, 25), (39, 101, 115, 91), (101, 38, 90, 115), (89, 116, 69, 23), (37, 102, 116, 89), (102, 36, 88, 116), (88, 117, 68, 22), (36, 103, 117, 88), (103, 35, 87, 117), (87, 118, 67, 21), (35, 104, 118, 87), (104, 34, 86, 118), (86, 119, 66, 20), (34, 105, 119, 86), (105, 33, 85, 119), (85, 120, 63, 17), (33, 106, 120, 85), (106, 32, 84, 120), (82, 121, 83, 31), (25, 71, 121, 82), (71, 24, 80, 121), (80, 122, 81, 30), (24, 70, 122, 80), (70, 23, 78, 122), (78, 123, 79, 29), (23, 69, 123, 78), (69, 22, 76, 123), (76, 124, 77, 28), (22, 68, 124, 76), (68, 21, 74, 124), (74, 125, 75, 27), (21, 67, 125, 74), (67, 20, 72, 125), (64, 126, 66, 17), (19, 73, 126, 64), (73, 26, 72, 126), (62, 127, 63, 16), (18, 65, 127, 62), (65, 19, 64, 127), (49, 128, 58, 8), (9, 60, 128, 49), (60, 15, 61, 128), (48, 129, 56, 7), (8, 58, 129, 48), (58, 14, 59, 129), (47, 130, 54, 6), (7, 56, 130, 47), (56, 13, 57, 130), (46, 131, 52, 5), (6, 54, 131, 46), (54, 12, 55, 131), (45, 132, 50, 4), (5, 52, 132, 45), (52, 11, 53, 132), (51, 133, 50, 10), (3, 42, 133, 51), (42, 1, 44, 133), (43, 134, 42, 3), (2, 40, 134, 43), (40, 0, 41, 134), (15, 60, 140, 136), (82, 31, 138, 141), (91, 25, 137, 142), (9, 99, 143, 135), (25, 82, 141, 137), (60, 9, 135, 140), (39, 91, 142, 139), (99, 39, 139, 143), (135, 143, 152, 144), (173, 158, 187, 194), (167, 172, 193, 190), (141, 138, 147, 150), (152, 143, 183, 185), (140, 135, 144, 149), (143, 139, 148, 183), (136, 140, 149, 145), (160, 161, 155, 157), (162, 163, 153, 156), (164, 162, 156, 154), (163, 159, 158, 153), (144, 152, 159, 163), (145, 149, 162, 164), (149, 144, 163, 162), (150, 147, 161, 160), (154, 156, 170, 166), (153, 158, 173, 165), (157, 155, 168, 171), (156, 153, 165, 170), (169, 172, 180, 177), (170, 165, 174, 178), (172, 167, 175, 180), (165, 173, 181, 174), (167, 171, 179, 175), (173, 169, 177, 181), (171, 168, 176, 179), (137, 141, 146, 151), (169, 173, 194, 191), (141, 150, 184, 146), (139, 142, 182, 148), (157, 171, 192, 186), (158, 159, 188, 187), (171, 167, 190, 192), (160, 157, 186, 189), (172, 169, 191, 193), (159, 152, 185, 188), (142, 137, 151, 182), (150, 160, 189, 184), (187, 188, 204, 203), (189, 186, 202, 205), (188, 185, 201, 204), (190, 193, 209, 206), (151, 146, 195, 197), (146, 184, 200, 195), (191, 194, 210, 207), (192, 190, 206, 208), (183, 148, 196, 199), (185, 183, 199, 201), (193, 191, 207, 209), (148, 182, 198, 196), (194, 187, 203, 210), (182, 151, 197, 198), (184, 189, 205, 200), (186, 192, 208, 202), (209, 207, 223, 225), (198, 197, 213, 214), (210, 203, 219, 226), (200, 205, 221, 216), (204, 201, 217, 220), (202, 208, 224, 218), (203, 204, 220, 219), (195, 200, 216, 211), (205, 202, 218, 221), (201, 199, 215, 217), (206, 209, 225, 222), (196, 198, 214, 212), (207, 210, 226, 223), (197, 195, 211, 213), (208, 206, 222, 224), (199, 196, 212, 215), (276, 275, 230, 228), (278, 277, 242, 239), (280, 279, 227, 229), (282, 281, 238, 240), (283, 276, 228, 231), (284, 278, 239, 241), (275, 280, 229, 230), (277, 285, 235, 242), (287, 286, 237, 232), (289, 288, 233, 236), (290, 282, 240, 234), (285, 289, 236, 235), (279, 287, 232, 227), (286, 290, 234, 237), (288, 283, 231, 233), (281, 284, 241, 238), (235, 236, 252, 251), (227, 232, 248, 243), (237, 234, 250, 253), (233, 231, 247, 249), (238, 241, 257, 254), (228, 230, 246, 244), (239, 242, 258, 255), (229, 227, 243, 245), (240, 238, 254, 256), (231, 228, 244, 247), (241, 239, 255, 257), (230, 229, 245, 246), (242, 235, 251, 258), (232, 237, 253, 248), (236, 233, 249, 252), (234, 240, 256, 250), (257, 255, 271, 273), (246, 245, 261, 262), (258, 251, 267, 274), (248, 253, 269, 264), (252, 249, 265, 268), (250, 256, 272, 266), (251, 252, 268, 267), (243, 248, 264, 259), (253, 250, 266, 269), (249, 247, 263, 265), (254, 257, 273, 270), (244, 246, 262, 260), (255, 258, 274, 271), (245, 243, 259, 261), (256, 254, 270, 272), (247, 244, 260, 263), (222, 225, 284, 281), (217, 215, 283, 288), (221, 218, 290, 286), (211, 216, 287, 279), (219, 220, 289, 285), (218, 224, 282, 290), (220, 217, 288, 289), (216, 221, 286, 287), (226, 219, 285, 277), (214, 213, 280, 275), (225, 223, 278, 284), (215, 212, 276, 283), (224, 222, 281, 282), (213, 211, 279, 280), (223, 226, 277, 278), (212, 214, 275, 276), (265, 263, 295, 297), (270, 273, 305, 302), (260, 262, 294, 292), (271, 274, 306, 303), (261, 259, 291, 293), (272, 270, 302, 304), (263, 260, 292, 295), (273, 271, 303, 305), (262, 261, 293, 294), (274, 267, 299, 306), (264, 269, 301, 296), (268, 265, 297, 300), (266, 272, 304, 298), (267, 268, 300, 299), (259, 264, 296, 291), (269, 266, 298, 301), (300, 297, 313, 316), (298, 304, 320, 314), (299, 300, 316, 315), (291, 296, 312, 307), (301, 298, 314, 317), (297, 295, 311, 313), (302, 305, 321, 318), (292, 294, 310, 308), (303, 306, 322, 319), (293, 291, 307, 309), (304, 302, 318, 320), (295, 292, 308, 311), (305, 303, 319, 321), (294, 293, 309, 310), (306, 299, 315, 322), (296, 301, 317, 312), (313, 311, 327, 329), (318, 321, 337, 334), (308, 310, 326, 324), (319, 322, 338, 335), (309, 307, 323, 325), (320, 318, 334, 336), (311, 308, 324, 327), (321, 319, 335, 337), (310, 309, 325, 326), (322, 315, 331, 338), (312, 317, 333, 328), (316, 313, 329, 332), (314, 320, 336, 330), (315, 316, 332, 331), (307, 312, 328, 323), (317, 314, 330, 333), (328, 333, 349, 344), (332, 329, 345, 348), (330, 336, 352, 346), (331, 332, 348, 347), (323, 328, 344, 339), (333, 330, 346, 349), (329, 327, 343, 345), (334, 337, 353, 350), (324, 326, 342, 340), (335, 338, 354, 351), (325, 323, 339, 341), (336, 334, 350, 352), (327, 324, 340, 343), (337, 335, 351, 353), (326, 325, 341, 342), (338, 331, 347, 354), (344, 349, 365, 360), (348, 345, 361, 364), (346, 352, 368, 362), (347, 348, 364, 363), (339, 344, 360, 355), (349, 346, 362, 365), (345, 343, 359, 361), (350, 353, 369, 366), (340, 342, 358, 356), (351, 354, 370, 367), (341, 339, 355, 357), (352, 350, 366, 368), (343, 340, 356, 359), (353, 351, 367, 369), (342, 341, 357, 358), (354, 347, 363, 370), (368, 366, 382, 384), (359, 356, 372, 375), (369, 367, 383, 385), (358, 357, 373, 374), (396, 412, 441, 438), (360, 365, 381, 376), (364, 361, 377, 380), (362, 368, 384, 378), (370, 363, 395, 435), (355, 360, 376, 371), (365, 362, 378, 381), (361, 359, 375, 377), (366, 369, 385, 382), (356, 358, 374, 372), (367, 370, 386, 383), (357, 355, 371, 373), (382, 385, 401, 398), (372, 374, 390, 388), (383, 386, 402, 399), (373, 371, 387, 389), (384, 382, 398, 400), (375, 372, 388, 391), (385, 383, 399, 401), (374, 373, 389, 390), (364, 380, 436, 379), (376, 381, 397, 392), (380, 377, 393, 396), (378, 384, 400, 394), (386, 370, 435, 437), (371, 376, 392, 387), (381, 378, 394, 397), (377, 375, 391, 393), (396, 393, 409, 412), (394, 400, 416, 410), (418, 402, 439, 442), (387, 392, 408, 403), (397, 394, 410, 413), (393, 391, 407, 409), (398, 401, 417, 414), (388, 390, 406, 404), (399, 402, 418, 415), (389, 387, 403, 405), (400, 398, 414, 416), (391, 388, 404, 407), (401, 399, 415, 417), (390, 389, 405, 406), (402, 386, 437, 439), (392, 397, 413, 408), (407, 404, 420, 423), (417, 415, 431, 433), (406, 405, 421, 422), (418, 411, 427, 434), (408, 413, 429, 424), (412, 409, 425, 428), (410, 416, 432, 426), (411, 412, 428, 427), (403, 408, 424, 419), (413, 410, 426, 429), (409, 407, 423, 425), (414, 417, 433, 430), (404, 406, 422, 420), (415, 418, 434, 431), (405, 403, 419, 421), (416, 414, 430, 432), (363, 364, 379, 395), (411, 418, 442, 440), (412, 411, 440, 441), (380, 396, 438, 436), (441, 440, 450, 451), (437, 435, 445, 447), (440, 442, 452, 450), (395, 379, 443, 444), (379, 436, 446, 443), (438, 441, 451, 448), (439, 437, 447, 449), (435, 395, 444, 445), (436, 438, 448, 446), (442, 439, 449, 452), (443, 446, 456, 453), (451, 450, 460, 461), (450, 452, 462, 460), (447, 445, 455, 457), (446, 448, 458, 456), (448, 451, 461, 458), (445, 444, 454, 455), (449, 447, 457, 459), (452, 449, 459, 462), (444, 443, 453, 454), (461, 460, 470, 471), (460, 462, 472, 470), (457, 455, 465, 467), (456, 458, 468, 466), (458, 461, 471, 468), (455, 454, 464, 465), (459, 457, 467, 469), (462, 459, 469, 472), (454, 453, 463, 464), (453, 456, 466, 463), (499, 493, 482, 480), (500, 494, 475, 477), (501, 495, 478, 476), (495, 496, 481, 478), (494, 497, 474, 475), (502, 500, 477, 479), (493, 502, 479, 482), (497, 498, 473, 474), (498, 501, 476, 473), (496, 499, 480, 481), (471, 470, 484, 489), (463, 466, 488, 492), (464, 463, 492, 490), (472, 469, 491, 483), (469, 467, 486, 491), (465, 464, 490, 485), (468, 471, 489, 487), (466, 468, 487, 488), (467, 465, 485, 486), (470, 472, 483, 484), (476, 475, 474, 473), (476, 478, 477, 475), (477, 478, 481, 479), (480, 482, 479, 481), (489, 484, 499, 496), (492, 488, 501, 498), (490, 492, 498, 497), (483, 491, 502, 493), (491, 486, 500, 502), (485, 490, 497, 494), (487, 489, 496, 495), (488, 487, 495, 501), (486, 485, 494, 500), (484, 483, 493, 499), (428, 425, 509, 512), (426, 432, 516, 510), (427, 428, 512, 511), (419, 424, 508, 503), (429, 426, 510, 513), (425, 423, 507, 509), (430, 433, 517, 514), (420, 422, 506, 504), (431, 434, 518, 515), (421, 419, 503, 505), (432, 430, 514, 516), (423, 420, 504, 507), (433, 431, 515, 517), (422, 421, 505, 506), (434, 427, 511, 518), (424, 429, 513, 508), (509, 507, 523, 525), (514, 517, 533, 530), (504, 506, 522, 520), (515, 518, 534, 531), (505, 503, 519, 521), (516, 514, 530, 532), (507, 504, 520, 523), (517, 515, 531, 533), (506, 505, 521, 522), (518, 511, 527, 534), (508, 513, 529, 524), (512, 509, 525, 528), (510, 516, 532, 526), (511, 512, 528, 527), (503, 508, 524, 519), (513, 510, 526, 529), (524, 529, 545, 540), (528, 525, 541, 544), (526, 532, 548, 542), (527, 528, 544, 543), (519, 524, 540, 535), (529, 526, 542, 545), (525, 523, 539, 541), (530, 533, 549, 546), (520, 522, 538, 536), (531, 534, 550, 547), (521, 519, 535, 537), (532, 530, 546, 548), (523, 520, 536, 539), (533, 531, 547, 549), (522, 521, 537, 538), (534, 527, 543, 550), (541, 550, 543, 544), (539, 547, 550, 541), (536, 549, 547, 539), (538, 546, 549, 536), (537, 548, 546, 538), (540, 545, 542, 535), (537, 535, 542, 548), (166, 170, 178, 551), (177, 180, 558, 555), (178, 174, 552, 556), (180, 175, 553, 558), (174, 181, 559, 552), (175, 179, 557, 553), (181, 177, 555, 559), (551, 178, 556, 560), (179, 176, 554, 557), (552, 559, 568, 561), (553, 557, 566, 562), (559, 555, 564, 568), (557, 554, 563, 566), (560, 556, 565, 569), (555, 558, 567, 564), (556, 552, 561, 565), (558, 553, 562, 567), (565, 561, 570, 574), (567, 562, 571, 576), (561, 568, 577, 570), (562, 566, 575, 571), (568, 564, 573, 577), (566, 563, 572, 575), (569, 565, 574, 578), (564, 567, 576, 573), (574, 570, 579, 583), (576, 571, 580, 585), (570, 577, 586, 579), (571, 575, 584, 580), (577, 573, 582, 586), (575, 572, 581, 584), (578, 574, 583, 587), (573, 576, 585, 582), (583, 579, 588, 592), (585, 580, 589, 594), (579, 586, 595, 588), (580, 584, 593, 589), (586, 582, 591, 595), (584, 581, 590, 593), (587, 583, 592, 596), (582, 585, 594, 591), (607, 606, 604, 597), (609, 608, 602, 598), (606, 610, 600, 604), (608, 611, 599, 602), (613, 612, 601, 605), (610, 614, 603, 600), (612, 607, 597, 601), (614, 609, 598, 603), (594, 589, 609, 614), (592, 588, 607, 612), (591, 594, 614, 610), (596, 592, 612, 613), (593, 590, 611, 608), (595, 591, 610, 606), (589, 593, 608, 609), (588, 595, 606, 607), (746, 745, 622, 615), (748, 747, 620, 616), (745, 749, 618, 622), (747, 750, 617, 620), (752, 751, 619, 623), (749, 753, 621, 618), (751, 746, 615, 619), (753, 748, 616, 621), (621, 616, 625, 630), (615, 622, 631, 624), (616, 620, 629, 625), (622, 618, 627, 631), (620, 617, 626, 629), (623, 619, 628, 632), (618, 621, 630, 627), (619, 615, 624, 628), (629, 626, 635, 638), (632, 628, 637, 641), (627, 630, 639, 636), (628, 624, 633, 637), (630, 625, 634, 639), (624, 631, 640, 633), (625, 629, 638, 634), (631, 627, 636, 640), (640, 636, 645, 649), (638, 635, 644, 647), (641, 637, 646, 650), (636, 639, 648, 645), (637, 633, 642, 646), (639, 634, 643, 648), (633, 640, 649, 642), (634, 638, 647, 643), (647, 644, 653, 656), (682, 686, 708, 707), (645, 648, 657, 654), (646, 642, 651, 655), (648, 643, 652, 657), (642, 649, 658, 651), (643, 647, 656, 652), (649, 645, 654, 658), (654, 657, 666, 663), (655, 651, 660, 664), (657, 652, 661, 666), (651, 658, 667, 660), (652, 656, 665, 661), (658, 654, 663, 667), (656, 653, 662, 665), (673, 682, 707, 706), (660, 667, 676, 669), (661, 665, 674, 670), (667, 663, 672, 676), (665, 662, 671, 674), (664, 673, 706, 705), (663, 666, 675, 672), (664, 660, 669, 673), (666, 661, 670, 675), (670, 674, 683, 679), (676, 672, 681, 685), (674, 671, 680, 683), (655, 664, 705, 659), (672, 675, 684, 681), (673, 669, 678, 682), (675, 670, 679, 684), (669, 676, 685, 678), (678, 685, 694, 687), (679, 683, 692, 688), (685, 681, 690, 694), (683, 680, 689, 692), (686, 682, 691, 695), (681, 684, 693, 690), (682, 678, 687, 691), (684, 679, 688, 693), (694, 690, 699, 703), (692, 689, 698, 701), (695, 691, 700, 704), (690, 693, 702, 699), (691, 687, 696, 700), (693, 688, 697, 702), (687, 694, 703, 696), (688, 692, 701, 697), (650, 646, 677, 668), (646, 655, 659, 677), (659, 705, 712, 709), (707, 708, 715, 714), (706, 707, 714, 713), (705, 706, 713, 712), (677, 659, 709, 711), (668, 677, 711, 710), (713, 714, 715, 716), (713, 716, 709, 712), (709, 716, 710, 711), (699, 702, 723, 720), (700, 696, 717, 721), (702, 697, 718, 723), (696, 703, 724, 717), (697, 701, 722, 718), (703, 699, 720, 724), (701, 698, 719, 722), (704, 700, 721, 725), (723, 718, 727, 732), (717, 724, 733, 726), (718, 722, 731, 727), (724, 720, 729, 733), (722, 719, 728, 731), (725, 721, 730, 734), (720, 723, 732, 729), (721, 717, 726, 730), (731, 728, 737, 740), (734, 730, 739, 743), (729, 732, 741, 738), (730, 726, 735, 739), (732, 727, 736, 741), (726, 733, 742, 735), (727, 731, 740, 736), (733, 729, 738, 742), (741, 736, 740, 738), (737, 744, 738, 740), (738, 744, 735, 742), (735, 744, 743, 739), (603, 598, 748, 753), (601, 597, 746, 751), (600, 603, 753, 749), (605, 601, 751, 752), (602, 599, 750, 747), (604, 600, 749, 745), (598, 602, 747, 748), (597, 604, 745, 746), (84, 32, 758, 761), (18, 62, 760, 757), (40, 2, 755, 759), (32, 92, 762, 758), (0, 40, 759, 754), (62, 16, 756, 760), (16, 84, 761, 756), (92, 0, 754, 762), (762, 754, 763, 771), (757, 760, 769, 766), (758, 762, 771, 767), (760, 756, 765, 769), (761, 758, 767, 770), (759, 755, 764, 768), (756, 761, 770, 765), (754, 759, 768, 763), (769, 765, 774, 778), (770, 767, 776, 779), (768, 764, 773, 777), (765, 770, 779, 774), (763, 768, 777, 772), (771, 763, 772, 780), (766, 769, 778, 775), (767, 771, 780, 776), (779, 776, 785, 788), (777, 773, 782, 786), (774, 779, 788, 783), (772, 777, 786, 781), (780, 772, 781, 789), (775, 778, 787, 784), (776, 780, 789, 785), (778, 774, 783, 787), (786, 782, 790, 792), (784, 787, 793, 791), (791, 793, 797, 795), (792, 790, 794, 796), (795, 797, 804, 801), (796, 794, 799, 803), (805, 802, 811, 814), (803, 799, 808, 812), (800, 805, 814, 809), (798, 803, 812, 807), (806, 798, 807, 815), (801, 804, 813, 810), (802, 806, 815, 811), (804, 800, 809, 813), (812, 808, 818, 817), (813, 817, 818, 810), (811, 815, 807, 816), (809, 814, 811, 816), (809, 816, 817, 813), (807, 812, 817, 816), (806, 802, 832, 836), (792, 796, 828, 826), (796, 803, 833, 828), (785, 789, 825, 821), (797, 793, 827, 829), (786, 792, 826, 822), (802, 805, 835, 832), (788, 785, 821, 824), (793, 787, 823, 827), (798, 806, 836, 830), (803, 798, 830, 833), (789, 781, 819, 825), (804, 797, 829, 834), (781, 786, 822, 819), (800, 804, 834, 831), (787, 783, 820, 823), (805, 800, 831, 835), (783, 788, 824, 820), (856, 855, 840, 837), (858, 857, 854, 848), (860, 859, 846, 844), (862, 861, 838, 841), (864, 863, 847, 852), (863, 865, 845, 847), (861, 866, 842, 838), (859, 867, 851, 846), (867, 858, 848, 851), (869, 868, 843, 839), (870, 864, 852, 849), (866, 869, 839, 842), (871, 870, 849, 853), (868, 856, 837, 843), (857, 872, 850, 854), (855, 860, 844, 840), (872, 871, 853, 850), (865, 862, 841, 845), (827, 823, 862, 865), (832, 835, 871, 872), (822, 826, 860, 855), (836, 832, 872, 857), (825, 819, 856, 868), (835, 831, 870, 871), (824, 821, 869, 866), (831, 834, 864, 870), (821, 825, 868, 869), (833, 830, 858, 867), (828, 833, 867, 859), (820, 824, 866, 861), (829, 827, 865, 863), (834, 829, 863, 864), (823, 820, 861, 862), (826, 828, 859, 860), (830, 836, 857, 858), (819, 822, 855, 856), (842, 839, 875, 878), (853, 849, 885, 889), (843, 837, 873, 879), (854, 850, 886, 890), (840, 844, 880, 876), (850, 853, 889, 886), (845, 841, 877, 881), (837, 840, 876, 873), (848, 854, 890, 884), (844, 846, 882, 880), (841, 838, 874, 877), (852, 847, 883, 888), (847, 845, 881, 883), (838, 842, 878, 874), (846, 851, 887, 882), (851, 848, 884, 887), (839, 843, 879, 875), (849, 852, 888, 885), (881, 877, 895, 899), (873, 876, 894, 891), (884, 890, 908, 902), (880, 882, 900, 898), (877, 874, 892, 895), (888, 883, 901, 906), (883, 881, 899, 901), (874, 878, 896, 892), (882, 887, 905, 900), (887, 884, 902, 905), (875, 879, 897, 893), (885, 888, 906, 903), (878, 875, 893, 896), (889, 885, 903, 907), (879, 873, 891, 897), (890, 886, 904, 908), (876, 880, 898, 894), (886, 889, 907, 904), (898, 900, 918, 916), (895, 892, 910, 913), (906, 901, 919, 924), (901, 899, 917, 919), (892, 896, 914, 910), (900, 905, 923, 918), (905, 902, 920, 923), (893, 897, 915, 911), (903, 906, 924, 921), (896, 893, 911, 914), (907, 903, 921, 925), (897, 891, 909, 915), (908, 904, 922, 926), (894, 898, 916, 912), (904, 907, 925, 922), (899, 895, 913, 917), (891, 894, 912, 909), (902, 908, 926, 920), (923, 920, 938, 941), (911, 915, 933, 929), (921, 924, 942, 939), (914, 911, 929, 932), (925, 921, 939, 943), (915, 909, 927, 933), (926, 922, 940, 944), (912, 916, 934, 930), (922, 925, 943, 940), (917, 913, 931, 935), (909, 912, 930, 927), (920, 926, 944, 938), (916, 918, 936, 934), (913, 910, 928, 931), (924, 919, 937, 942), (919, 917, 935, 937), (910, 914, 932, 928), (918, 923, 941, 936), (939, 942, 960, 957), (932, 929, 947, 950), (943, 939, 957, 961), (933, 927, 945, 951), (944, 940, 958, 962), (930, 934, 952, 948), (940, 943, 961, 958), (935, 931, 949, 953), (927, 930, 948, 945), (938, 944, 962, 956), (934, 936, 954, 952), (931, 928, 946, 949), (942, 937, 955, 960), (937, 935, 953, 955), (928, 932, 950, 946), (936, 941, 959, 954), (941, 938, 956, 959), (929, 933, 951, 947), (961, 957, 975, 979), (951, 945, 963, 969), (962, 958, 976, 980), (948, 952, 970, 966), (958, 961, 979, 976), (953, 949, 967, 971), (945, 948, 966, 963), (956, 962, 980, 974), (952, 954, 972, 970), (949, 946, 964, 967), (960, 955, 973, 978), (955, 953, 971, 973), (946, 950, 968, 964), (954, 959, 977, 972), (959, 956, 974, 977), (947, 951, 969, 965), (957, 960, 978, 975), (950, 947, 965, 968), (980, 976, 994, 998), (966, 970, 988, 984), (976, 979, 997, 994), (971, 967, 985, 989), (963, 966, 984, 981), (974, 980, 998, 992), (970, 972, 990, 988), (967, 964, 982, 985), (978, 973, 991, 996), (973, 971, 989, 991), (964, 968, 986, 982), (972, 977, 995, 990), (977, 974, 992, 995), (965, 969, 987, 983), (975, 978, 996, 993), (968, 965, 983, 986), (979, 975, 993, 997), (969, 963, 981, 987), (994, 997, 1015, 1012), (989, 985, 1003, 1007), (981, 984, 1002, 999), (992, 998, 1016, 1010), (988, 990, 1008, 1006), (985, 982, 1000, 1003), (996, 991, 1009, 1014), (991, 989, 1007, 1009), (982, 986, 1004, 1000), (990, 995, 1013, 1008), (995, 992, 1010, 1013), (983, 987, 1005, 1001), (993, 996, 1014, 1011), (986, 983, 1001, 1004), (997, 993, 1011, 1015), (987, 981, 999, 1005), (998, 994, 1012, 1016), (984, 988, 1006, 1002), (1036, 1035, 1020, 1017), (1038, 1037, 1034, 1028), (1040, 1039, 1026, 1024), (1042, 1041, 1018, 1021), (1044, 1043, 1027, 1032), (1043, 1045, 1025, 1027), (1041, 1046, 1022, 1018), (1039, 1047, 1031, 1026), (1047, 1038, 1028, 1031), (1049, 1048, 1023, 1019), (1050, 1044, 1032, 1029), (1046, 1049, 1019, 1022), (1051, 1050, 1029, 1033), (1048, 1036, 1017, 1023), (1037, 1052, 1030, 1034), (1035, 1040, 1024, 1020), (1052, 1051, 1033, 1030), (1045, 1042, 1021, 1025), (1007, 1003, 1042, 1045), (1012, 1015, 1051, 1052), (1002, 1006, 1040, 1035), (1016, 1012, 1052, 1037), (1005, 999, 1036, 1048), (1015, 1011, 1050, 1051), (1004, 1001, 1049, 1046), (1011, 1014, 1044, 1050), (1001, 1005, 1048, 1049), (1013, 1010, 1038, 1047), (1008, 1013, 1047, 1039), (1000, 1004, 1046, 1041), (1009, 1007, 1045, 1043), (1014, 1009, 1043, 1044), (1003, 1000, 1041, 1042), (1006, 1008, 1039, 1040), (1010, 1016, 1037, 1038), (999, 1002, 1035, 1036), (1021, 1018, 1054, 1057), (1032, 1027, 1063, 1068), (1027, 1025, 1061, 1063), (1018, 1022, 1058, 1054), (1026, 1031, 1067, 1062), (1031, 1028, 1064, 1067), (1019, 1023, 1059, 1055), (1029, 1032, 1068, 1065), (1022, 1019, 1055, 1058), (1033, 1029, 1065, 1069), (1023, 1017, 1053, 1059), (1034, 1030, 1066, 1070), (1020, 1024, 1060, 1056), (1030, 1033, 1069, 1066), (1025, 1021, 1057, 1061), (1017, 1020, 1056, 1053), (1028, 1034, 1070, 1064), (1024, 1026, 1062, 1060), (1065, 1068, 1086, 1083), (1058, 1055, 1073, 1076), (1069, 1065, 1083, 1087), (1059, 1053, 1071, 1077), (1070, 1066, 1084, 1088), (1056, 1060, 1078, 1074), (1066, 1069, 1087, 1084), (1061, 1057, 1075, 1079), (1053, 1056, 1074, 1071), (1064, 1070, 1088, 1082), (1060, 1062, 1080, 1078), (1057, 1054, 1072, 1075), (1068, 1063, 1081, 1086), (1063, 1061, 1079, 1081), (1054, 1058, 1076, 1072), (1062, 1067, 1085, 1080), (1067, 1064, 1082, 1085), (1055, 1059, 1077, 1073), (1144, 1143, 1101, 1105), (1146, 1145, 1089, 1095), (1148, 1147, 1102, 1106), (1150, 1149, 1096, 1092), (1147, 1144, 1105, 1102), (1152, 1151, 1093, 1097), (1145, 1150, 1092, 1089), (1153, 1148, 1106, 1100), (1149, 1154, 1098, 1096), (1151, 1155, 1090, 1093), (1157, 1156, 1099, 1104), (1156, 1152, 1097, 1099), (1155, 1158, 1094, 1090), (1154, 1159, 1103, 1098), (1159, 1153, 1100, 1103), (1160, 1146, 1095, 1091), (1143, 1157, 1104, 1101), (1158, 1160, 1091, 1094), (1106, 1102, 1120, 1124), (1092, 1096, 1114, 1110), (1102, 1105, 1123, 1120), (1097, 1093, 1111, 1115), (1089, 1092, 1110, 1107), (1100, 1106, 1124, 1118), (1096, 1098, 1116, 1114), (1093, 1090, 1108, 1111), (1104, 1099, 1117, 1122), (1099, 1097, 1115, 1117), (1090, 1094, 1112, 1108), (1098, 1103, 1121, 1116), (1103, 1100, 1118, 1121), (1091, 1095, 1113, 1109), (1101, 1104, 1122, 1119), (1094, 1091, 1109, 1112), (1105, 1101, 1119, 1123), (1095, 1089, 1107, 1113), (1120, 1123, 1141, 1138), (1115, 1111, 1129, 1133), (1107, 1110, 1128, 1125), (1118, 1124, 1142, 1136), (1114, 1116, 1134, 1132), (1111, 1108, 1126, 1129), (1122, 1117, 1135, 1140), (1117, 1115, 1133, 1135), (1108, 1112, 1130, 1126), (1116, 1121, 1139, 1134), (1121, 1118, 1136, 1139), (1109, 1113, 1131, 1127), (1119, 1122, 1140, 1137), (1112, 1109, 1127, 1130), (1123, 1119, 1137, 1141), (1113, 1107, 1125, 1131), (1124, 1120, 1138, 1142), (1110, 1114, 1132, 1128), (1076, 1073, 1160, 1158), (1083, 1086, 1157, 1143), (1073, 1077, 1146, 1160), (1085, 1082, 1153, 1159), (1080, 1085, 1159, 1154), (1072, 1076, 1158, 1155), (1081, 1079, 1152, 1156), (1086, 1081, 1156, 1157), (1075, 1072, 1155, 1151), (1078, 1080, 1154, 1149), (1082, 1088, 1148, 1153), (1071, 1074, 1150, 1145), (1079, 1075, 1151, 1152), (1084, 1087, 1144, 1147), (1074, 1078, 1149, 1150), (1088, 1084, 1147, 1148), (1077, 1071, 1145, 1146), (1087, 1083, 1143, 1144), (1142, 1138, 1141, 1136), (1139, 1136, 1141, 1137), (1130, 1127, 1131, 1126), (1126, 1131, 1125, 1129), (1128, 1133, 1129, 1125), (1134, 1140, 1135, 1132), (1132, 1135, 1133, 1128), (1140, 1134, 1139, 1137)])
me_plane.polygons.foreach_set('use_smooth', [True] * 1108)
me_plane.use_remesh_preserve_volume = False
me_plane.use_remesh_preserve_attributes = False
me_plane.use_mirror_vertex_groups = False
me_plane.update()
arm_armature = bpy.data.armatures.new('Armature')  # bones are not reproduced

# ---- objects
ob_metarig = bpy.data.objects.new('metarig', arm_armature)
ob_plane = bpy.data.objects.new('Plane', me_plane)
ob_lamp = bpy.data.objects.new('Lamp', light_lamp)

# ---- transforms, parenting, visibility, modifiers, constraints
ob_metarig.location = (0.0, 0.0, 0.0)
ob_metarig.show_in_front = True
ob_metarig.lineart.crease_threshold = 0.0
ob_plane.parent = ob_metarig
ob_plane.location = (0.0, 0.0, 0.0)
ob_plane.scale = (0.1971, 0.1971, 0.1971)
ob_plane.lineart.crease_threshold = 0.0
_vg = ob_plane.vertex_groups.new(name='hips')
for _i, _w in zip([0, 1, 2, 3, 4, 5, 6, 10, 11, 12, 16, 17, 18, 19, 20, 21, 22, 26, 27, 28, 32, 33, 34, 35, 36, 40, 41, 42, 43, 44, 45, 46, 50, 51, 52, 53, 55, 62, 63, 64, 65, 66, 67, 68, 72, 73, 74, 75, 76, 77, 84, 85, 86, 87, 88, 92, 93, 94, 95, 96, 103, 104, 105, 106, 107, 108, 109, 110, 117, 118, 119, 120, 124, 125, 126, 127, 131, 132, 133, 134, 754, 755, 756, 757, 758, 759, 760, 761, 762, 763, 764, 765, 766, 767, 768, 769, 770, 771, 772, 773, 774, 775, 776, 777, 778, 779, 780, 781, 782, 783, 784, 785, 786, 787, 788, 789, 790, 791, 792, 793, 794, 795, 796, 797, 798, 799, 800, 801, 802, 803, 804, 805, 806, 807, 808, 809, 810, 811, 812, 813, 814, 815, 816, 817, 818, 819, 820, 822, 823, 824, 826, 827, 828, 829, 830, 831, 832, 833, 834, 835, 836, 857, 858, 859, 860, 862, 863, 864, 865, 867, 870, 871, 872], [0.6654, 0.3034, 0.6887, 0.3221, 0.1155, 0.05101, 0.003515, 0.1622, 0.0644, 0.001072, 0.6547, 0.3691, 0.6762, 0.3902, 0.1484, 0.06845, 0.03045, 0.1741, 0.06657, 0.009274, 0.5918, 0.3498, 0.1543, 0.06984, 0.03057, 0.7166, 0.577, 0.3053, 0.5803, 0.1875, 0.07693, 0.0253, 0.1239, 0.2294, 0.04753, 0.1046, 0.02937, 0.7024, 0.5506, 0.3661, 0.5611, 0.2355, 0.1001, 0.05232, 0.1468, 0.2597, 0.06297, 0.1064, 0.01524, 0.03824, 0.6068, 0.3585, 0.1548, 0.07239, 0.03476, 0.6202, 0.3253, 0.1338, 0.06135, 0.01763, 0.05301, 0.1041, 0.2381, 0.5102, 0.5345, 0.2105, 0.0911, 0.04233, 0.05528, 0.1058, 0.2388, 0.5214, 0.04039, 0.0949, 0.2289, 0.5781, 0.01756, 0.07756, 0.1952, 0.5997, 0.5774, 0.6803, 0.6978, 0.7902, 0.5401, 0.692, 0.789, 0.5899, 0.5472, 0.2455, 0.5874, 0.6285, 0.8032, 0.3048, 0.5783, 0.7768, 0.4204, 0.2562, 0.1468, 0.4658, 0.3096, 0.759, 0.08437, 0.2318, 0.6204, 0.1764, 0.0896, 0.06327, 0.4187, 0.3031, 0.6961, 0.05854, 0.1601, 0.496, 0.08603, 0.06436, 0.3739, 0.6774, 0.2135, 0.4815, 0.3231, 0.6603, 0.2771, 0.5472, 0.4254, 0.5341, 0.6075, 0.6371, 0.5741, 0.3728, 0.5972, 0.6091, 0.4956, 0.5965, 0.5927, 0.6565, 0.6799, 0.6049, 0.5858, 0.6788, 0.6168, 0.5956, 0.6296, 0.6299, 0.6321, 0.008204, 0.07154, 0.03551, 0.1935, 0.003945, 0.07276, 0.2379, 0.1244, 0.2673, 0.1838, 0.2761, 0.2075, 0.1593, 0.2782, 0.2232, 0.1935, 0.05427, 0.05277, 0.02805, 0.0003426, 0.0198, 0.05732, 0.0779, 0.04609, 0.04514, 0.07508, 0.05993, 0.05648]): _vg.add([_i], _w, 'REPLACE')
_vg = ob_plane.vertex_groups.new(name='spine')
for _i, _w in zip([0, 1, 2, 3, 4, 5, 6, 7, 8, 9, 10, 11, 12, 13, 14, 15, 16, 17, 18, 19, 20, 21, 22, 23, 24, 26, 27, 28, 29, 30, 31, 32, 33, 34, 35, 36, 37, 38, 39, 40, 41, 42, 43, 44, 45, 46, 47, 48, 49, 50, 51, 52, 53, 54, 55, 56, 57, 58, 59, 60, 61, 62, 63, 64, 65, 66, 67, 68, 69, 70, 71, 72, 73, 74, 75, 76, 77, 78, 79, 80, 81, 83, 84, 85, 86, 87, 88, 89, 90, 92, 93, 94, 95, 96, 97, 98, 99, 100, 101, 102, 103, 104, 105, 106, 107, 108, 109, 110, 111, 112, 113, 114, 115, 116, 117, 118, 119, 120, 121, 122, 123, 124, 125, 126, 127, 128, 129, 130, 131, 132, 133, 134, 754, 755, 756, 757, 758, 759, 760, 761, 762, 764, 765, 766, 767, 768, 769, 770, 771, 773, 775], [0.1752, 0.6035, 0.1708, 0.5736, 0.7472, 0.6723, 0.4883, 0.1433, 0.07315, 0.01405, 0.6805, 0.6009, 0.3211, 0.1289, 0.06705, 0.01497, 0.2199, 0.5138, 0.2447, 0.5088, 0.6423, 0.4965, 0.2942, 0.1046, 0.05602, 0.6294, 0.3989, 0.1946, 0.08752, 0.05606, 0.01088, 0.2263, 0.5139, 0.6414, 0.5232, 0.341, 0.1212, 0.06439, 0.003641, 0.1583, 0.3162, 0.6108, 0.3162, 0.7081, 0.7324, 0.5967, 0.2552, 0.1023, 0.05024, 0.7498, 0.6479, 0.6774, 0.6715, 0.3742, 0.4691, 0.1233, 0.2022, 0.06252, 0.09317, 0.008914, 0.04515, 0.2164, 0.3378, 0.5403, 0.3541, 0.6174, 0.5994, 0.3811, 0.1726, 0.07719, 0.02437, 0.6751, 0.6039, 0.5075, 0.5655, 0.2387, 0.2799, 0.08896, 0.129, 0.05121, 0.06983, 0.03269, 0.2274, 0.506, 0.6268, 0.4959, 0.311, 0.1122, 0.06104, 0.2003, 0.558, 0.6968, 0.6169, 0.4519, 0.1378, 0.07066, 0.00926, 0.08896, 0.03787, 0.1992, 0.4237, 0.611, 0.6077, 0.3462, 0.3364, 0.6589, 0.6781, 0.5449, 0.2421, 0.04594, 0.09922, 0.08324, 0.03123, 0.1849, 0.3922, 0.5892, 0.6011, 0.3409, 0.0145, 0.06717, 0.1429, 0.3424, 0.6288, 0.6476, 0.3403, 0.03689, 0.0878, 0.209, 0.5606, 0.7428, 0.7077, 0.3118, 0.07627, 0.07928, 0.09399, 0.1071, 0.09844, 0.06916, 0.08973, 0.1014, 0.08603, 0.03563, 0.04819, 0.05741, 0.04629, 0.02486, 0.04647, 0.04935, 0.02463, 0.000711, 0.01425]): _vg.add([_i], _w, 'REPLACE')
_vg = ob_plane.vertex_groups.new(name='chest')
for _i, _w in zip([1, 3, 4, 5, 6, 7, 8, 9, 10, 11, 12, 13, 14, 15, 16, 17, 18, 19, 20, 21, 22, 23, 24, 25, 26, 27, 28, 29, 30, 31, 32, 33, 34, 35, 36, 37, 38, 39, 41, 42, 43, 44, 45, 46, 47, 48, 49, 50, 51, 52, 53, 54, 55, 56, 57, 58, 59, 60, 61, 62, 63, 64, 65, 66, 67, 68, 69, 70, 71, 72, 73, 74, 75, 76, 77, 78, 79, 80, 81, 82, 83, 84, 85, 86, 87, 88, 89, 90, 91, 93, 94, 95, 96, 97, 98, 99, 100, 101, 102, 103, 104, 105, 106, 107, 108, 109, 110, 111, 112, 113, 114, 115, 116, 117, 118, 119, 120, 121, 122, 123, 124, 125, 126, 127, 128, 129, 130, 131, 132, 133, 134, 135, 136, 137, 138, 139, 140, 141, 142, 143, 144, 145, 146, 147, 148, 149, 150, 151, 153, 154, 155, 156, 157, 158, 160, 161, 162, 164, 165, 166, 167, 168, 169, 170, 171, 172, 173, 174, 175, 176, 177, 178, 179, 180, 181, 182, 183, 184, 186, 189, 190, 192, 195, 196, 197, 200, 202, 205, 551, 552, 553, 554, 555, 556, 557, 558, 559, 560, 561, 562, 563, 564, 565, 566, 567, 568, 569, 570, 571, 572, 573, 574, 575, 576, 577, 578, 579, 580, 581, 582, 583, 584, 585, 586, 587, 588, 589, 590, 591, 592, 594, 595, 596, 597, 601, 605, 606, 607, 612, 613, 751], [0.04383, 0.06152, 0.1104, 0.2459, 0.44, 0.6669, 0.5775, 0.3041, 0.1278, 0.3024, 0.5926, 0.7188, 0.6657, 0.5023, 0.008474, 0.0699, 0.01629, 0.07171, 0.1764, 0.391, 0.5998, 0.6869, 0.5843, 0.3455, 0.1715, 0.4939, 0.6991, 0.7516, 0.7318, 0.6728, 0.005612, 0.06795, 0.161, 0.3514, 0.533, 0.6142, 0.4765, 0.2212, 0.00431, 0.04311, 0.01268, 0.07144, 0.1639, 0.3291, 0.6323, 0.6399, 0.4711, 0.1029, 0.08856, 0.248, 0.1956, 0.5588, 0.4497, 0.7413, 0.6886, 0.6915, 0.7075, 0.5095, 0.6009, 0.004986, 0.04087, 0.0626, 0.04747, 0.1108, 0.2645, 0.5131, 0.6901, 0.6503, 0.5128, 0.1536, 0.1111, 0.3936, 0.2982, 0.6693, 0.6203, 0.7591, 0.7433, 0.7127, 0.7451, 0.5302, 0.707, 0.01043, 0.07251, 0.1769, 0.3778, 0.5654, 0.6408, 0.5234, 0.2496, 0.05785, 0.134, 0.2797, 0.4525, 0.6303, 0.5039, 0.2444, 0.5622, 0.3468, 0.6267, 0.4549, 0.2397, 0.1032, 0.03769, 0.02095, 0.08784, 0.1947, 0.3587, 0.6156, 0.3697, 0.5881, 0.5963, 0.4038, 0.652, 0.4869, 0.2608, 0.113, 0.04386, 0.6409, 0.7448, 0.7463, 0.5665, 0.2483, 0.09788, 0.03333, 0.6194, 0.7299, 0.7028, 0.3729, 0.1572, 0.06879, 0.00186, 0.1484, 0.27, 0.178, 0.6267, 0.07166, 0.2356, 0.1625, 0.08309, 0.05228, 0.05683, 0.2487, 0.06697, 0.517, 0.04767, 0.07108, 0.09849, 0.05044, 0.05083, 0.5864, 0.3201, 0.4839, 0.08623, 0.001763, 0.0949, 0.4346, 0.02714, 0.168, 0.1045, 0.6049, 0.06725, 0.2226, 0.004593, 0.4823, 0.07543, 0.03861, 0.01444, 0.2285, 0.1521, 0.1877, 0.1062, 0.4775, 0.1213, 0.1092, 0.1387, 0.03108, 0.002857, 0.06192, 0.03586, 0.05558, 0.02147, 0.03307, 0.009054, 0.005532, 0.0007388, 0.02055, 0.001059, 0.0144, 0.5001, 0.2421, 0.1265, 0.1366, 0.2332, 0.2931, 0.1024, 0.1953, 0.2545, 0.3245, 0.1701, 0.09494, 0.1041, 0.1437, 0.2023, 0.08078, 0.1241, 0.1627, 0.2331, 0.1079, 0.06521, 0.07166, 0.09111, 0.1222, 0.05632, 0.08043, 0.09923, 0.1414, 0.07748, 0.05048, 0.05547, 0.06659, 0.07832, 0.03865, 0.05956, 0.07132, 0.08205, 0.05855, 0.001764, 0.009833, 0.009021, 0.02979, 0.007478, 0.01956, 0.02691, 0.006993, 0.01251, 0.008567, 0.004043, 0.02596, 0.01909, 0.01847, 0.005133]): _vg.add([_i], _w, 'REPLACE')
_vg = ob_plane.vertex_groups.new(name='neck')
for _i, _w in zip([29, 30, 31, 79, 80, 81, 82, 83, 121, 122, 138, 147, 150, 153, 154, 155, 156, 157, 160, 161, 165, 166, 167, 168, 169, 170, 171, 172, 173, 174, 175, 176, 177, 178, 179, 180, 181, 186, 189, 190, 192, 193, 551, 552, 553, 554, 555, 556, 557, 558, 559, 560, 561, 562, 563, 564, 565, 566, 567, 568, 569, 570, 571, 572, 573, 574, 575, 576, 577, 578, 579, 580, 581, 582, 583, 584, 585, 586, 587, 588, 589, 590, 591, 592, 593, 594, 595, 596, 597, 598, 599, 600, 601, 602, 603, 604, 605, 606, 607, 608, 609, 610, 611, 612, 613, 614, 615, 616, 617, 618, 619, 620, 621, 622, 623, 624, 625, 626, 627, 628, 629, 630, 631, 632, 633, 634, 635, 636, 637, 638, 639, 640, 641, 642, 643, 644, 645, 646, 647, 648, 649, 650, 651, 652, 653, 654, 655, 656, 657, 658, 659, 661, 662, 664, 665, 668, 671, 673, 674, 677, 680, 705, 706, 707, 708, 709, 710, 711, 712, 713, 714, 715, 716, 745, 746, 747, 748, 749, 750, 751, 752, 753], [0.03376, 0.06835, 0.1273, 0.00373, 0.01454, 0.05379, 0.0913, 0.09331, 0.05572, 0.001402, 0.1956, 0.2899, 0.04043, 0.006843, 0.0621, 0.4927, 0.06087, 0.129, 0.08081, 0.3713, 0.1009, 0.1299, 0.1135, 0.6052, 0.01787, 0.1602, 0.1417, 0.06221, 0.01893, 0.1837, 0.3286, 0.6482, 0.1428, 0.264, 0.4536, 0.1723, 0.1559, 0.04876, 0.02163, 0.05193, 0.05794, 0.004698, 0.2396, 0.4029, 0.5177, 0.6783, 0.3236, 0.4319, 0.5965, 0.3687, 0.3401, 0.3752, 0.4963, 0.5796, 0.6716, 0.4942, 0.4786, 0.6417, 0.5151, 0.4775, 0.4085, 0.4566, 0.5857, 0.6261, 0.5171, 0.4538, 0.6302, 0.5471, 0.4692, 0.3715, 0.3407, 0.547, 0.5695, 0.4779, 0.3678, 0.5844, 0.5186, 0.37, 0.3269, 0.2682, 0.2663, 0.3177, 0.2071, 0.1736, 0.2892, 0.2402, 0.1987, 0.163, 0.1325, 0.1584, 0.2065, 0.1234, 0.1377, 0.1776, 0.1378, 0.1255, 0.126, 0.1599, 0.179, 0.2254, 0.2041, 0.1534, 0.2561, 0.1514, 0.146, 0.1625, 0.09162, 0.1076, 0.1493, 0.08415, 0.1009, 0.1264, 0.09364, 0.08187, 0.09423, 0.06413, 0.07255, 0.1019, 0.05444, 0.07977, 0.08716, 0.06043, 0.05437, 0.0846, 0.05384, 0.06125, 0.08518, 0.04104, 0.07046, 0.07296, 0.04966, 0.03882, 0.0743, 0.03348, 0.04598, 0.06656, 0.01767, 0.05368, 0.05728, 0.02519, 0.01639, 0.062, 0.01529, 0.02561, 0.053, 0.001315, 0.04165, 0.04131, 0.007567, 0.0003149, 0.04258, 0.007529, 0.03368, 0.02062, 0.0209, 0.05313, 0.01709, 0.003508, 0.006602, 0.04706, 0.0008592, 0.03301, 0.01943, 0.009294, 0.0004468, 0.04357, 0.04571, 0.04474, 0.04176, 0.04104, 0.04215, 0.04308, 0.04407, 0.09927, 0.1133, 0.1493, 0.1297, 0.1017, 0.1754, 0.1221, 0.1053, 0.1133]): _vg.add([_i], _w, 'REPLACE')
_vg = ob_plane.vertex_groups.new(name='head')
for _i, _w in zip([147, 154, 155, 161, 165, 166, 168, 170, 174, 175, 176, 177, 178, 179, 180, 181, 551, 552, 553, 554, 555, 556, 557, 558, 559, 560, 561, 562, 563, 564, 565, 566, 567, 568, 569, 570, 571, 572, 573, 574, 575, 576, 577, 578, 579, 580, 581, 582, 583, 584, 585, 586, 587, 588, 589, 590, 591, 592, 593, 594, 595, 596, 597, 598, 599, 600, 601, 602, 603, 604, 605, 606, 607, 608, 609, 610, 611, 612, 613, 614, 615, 616, 617, 618, 619, 620, 621, 622, 623, 624, 625, 626, 627, 628, 629, 630, 631, 632, 633, 634, 635, 636, 637, 638, 639, 640, 641, 642, 643, 644, 645, 646, 647, 648, 649, 650, 651, 652, 653, 654, 655, 656, 657, 658, 659, 660, 661, 662, 663, 664, 665, 666, 667, 668, 669, 670, 671, 672, 673, 674, 675, 676, 677, 678, 679, 680, 681, 682, 683, 684, 685, 686, 687, 688, 689, 690, 691, 692, 693, 694, 695, 696, 697, 698, 699, 700, 701, 702, 703, 704, 705, 706, 707, 708, 709, 710, 711, 712, 713, 714, 715, 716, 717, 718, 719, 720, 721, 722, 723, 724, 725, 726, 727, 728, 729, 730, 731, 732, 733, 734, 735, 736, 737, 738, 739, 740, 741, 742, 743, 744, 745, 746, 747, 748, 749, 750, 751, 752, 753], [0.005633, 0.004804, 0.04385, 0.02108, 0.01571, 0.05811, 0.06591, 0.05855, 0.06186, 0.05863, 0.08056, 0.03138, 0.09902, 0.06363, 0.03244, 0.04916, 0.115, 0.131, 0.1047, 0.1198, 0.1068, 0.1606, 0.1068, 0.1019, 0.1226, 0.1976, 0.2171, 0.1544, 0.1668, 0.1819, 0.2378, 0.1531, 0.1646, 0.2, 0.2796, 0.3688, 0.2421, 0.2547, 0.2874, 0.3716, 0.2376, 0.2549, 0.3411, 0.4346, 0.5351, 0.324, 0.3338, 0.3825, 0.5187, 0.3141, 0.3384, 0.4959, 0.5579, 0.6374, 0.6713, 0.6268, 0.732, 0.7687, 0.6576, 0.6945, 0.7357, 0.7817, 0.8222, 0.8049, 0.7567, 0.8403, 0.8162, 0.7888, 0.8245, 0.8347, 0.8315, 0.7885, 0.7592, 0.7323, 0.7482, 0.8018, 0.6987, 0.7981, 0.8045, 0.7937, 0.8776, 0.8684, 0.8236, 0.8913, 0.8653, 0.8495, 0.8814, 0.8923, 0.874, 0.9145, 0.9116, 0.8793, 0.9299, 0.8935, 0.896, 0.9236, 0.9289, 0.8869, 0.9283, 0.9256, 0.899, 0.9418, 0.9059, 0.9129, 0.9373, 0.9421, 0.9007, 0.9445, 0.9418, 0.921, 0.9568, 0.9284, 0.9316, 0.9529, 0.9568, 0.9172, 0.9566, 0.9541, 0.937, 0.9673, 0.9389, 0.9454, 0.9639, 0.9673, 0.9382, 0.968, 0.9651, 0.9502, 0.9761, 0.9529, 0.9576, 0.9733, 0.9763, 0.9291, 0.9758, 0.9731, 0.96, 0.9822, 0.9644, 0.9661, 0.9799, 0.9816, 0.9352, 0.9844, 0.9804, 0.9697, 0.9875, 0.9717, 0.9747, 0.9858, 0.9873, 0.9748, 0.9863, 0.9851, 0.976, 0.9907, 0.9817, 0.9802, 0.9893, 0.9899, 0.9814, 0.9905, 0.9898, 0.9832, 0.9939, 0.9871, 0.9864, 0.9928, 0.9936, 0.9849, 0.9446, 0.9537, 0.9605, 0.9664, 0.9375, 0.9361, 0.9368, 0.9388, 0.9392, 0.9385, 0.9379, 0.9372, 0.9953, 0.995, 0.9916, 0.997, 0.9942, 0.9932, 0.9964, 0.9966, 0.9926, 0.9972, 0.9972, 0.9951, 0.9982, 0.9964, 0.996, 0.9981, 0.9978, 0.9955, 0.9984, 0.9983, 0.998, 0.9986, 0.9983, 0.998, 0.9984, 0.9985, 0.9983, 0.9986, 0.8694, 0.8482, 0.8223, 0.8408, 0.8685, 0.7931, 0.837, 0.8592, 0.8561]): _vg.add([_i], _w, 'REPLACE')
_vg = ob_plane.vertex_groups.new(name='shoulder.L')
for _i, _w in zip([6, 7, 8, 9, 12, 13, 14, 15, 21, 22, 23, 24, 25, 28, 29, 30, 31, 35, 36, 37, 38, 39, 47, 48, 49, 54, 56, 57, 58, 59, 60, 61, 68, 69, 70, 71, 76, 77, 78, 79, 80, 81, 82, 83, 87, 88, 89, 90, 91, 95, 96, 97, 98, 99, 100, 101, 102, 103, 110, 111, 112, 113, 114, 115, 116, 117, 121, 122, 123, 124, 128, 129, 130, 135, 136, 137, 138, 139, 140, 141, 142, 143, 144, 145, 146, 147, 148, 149, 150, 151, 152, 153, 154, 155, 156, 157, 158, 159, 160, 161, 162, 163, 164, 165, 166, 167, 168, 169, 170, 171, 172, 173, 174, 175, 176, 177, 178, 179, 180, 181, 182, 183, 184, 185, 186, 187, 188, 189, 190, 191, 192, 193, 194, 195, 196, 197, 198, 199, 200, 201, 202, 203, 204, 205, 206, 207, 208, 209, 210, 211, 212, 213, 214, 215, 216, 217, 218, 219, 220, 221, 222, 223, 224, 225, 226, 276, 279, 280, 281, 282, 283, 285, 286, 287, 288, 289, 290, 551, 552, 553, 554, 555, 556, 557, 558, 559, 560, 561, 562, 563, 564, 565, 566, 567, 568, 569, 570, 571, 572, 573, 574, 575, 576, 577, 578, 579, 580, 581, 582, 583, 584, 585, 586, 587, 588, 589, 591, 593, 594, 595, 609], [0.01397, 0.1454, 0.2921, 0.5949, 0.02104, 0.08051, 0.1336, 0.1999, 0.001801, 0.03708, 0.1402, 0.259, 0.4818, 0.03914, 0.08127, 0.1043, 0.126, 0.01878, 0.06098, 0.19, 0.3374, 0.513, 0.0744, 0.2075, 0.4139, 0.0072, 0.09341, 0.05465, 0.1871, 0.1043, 0.3821, 0.1656, 0.01759, 0.08002, 0.1909, 0.3327, 0.02431, 0.01445, 0.09207, 0.06189, 0.1535, 0.093, 0.2817, 0.1169, 0.01543, 0.05592, 0.1707, 0.2961, 0.5108, 0.0008415, 0.03855, 0.1735, 0.3368, 0.5733, 0.2557, 0.4435, 0.1138, 0.04256, 0.01742, 0.09389, 0.4689, 0.2427, 0.2266, 0.3942, 0.1008, 0.03614, 0.2098, 0.1186, 0.0588, 0.005533, 0.2675, 0.133, 0.05241, 0.7703, 0.2485, 0.559, 0.1163, 0.4713, 0.6709, 0.6523, 0.5099, 0.6369, 0.9005, 0.2559, 0.4662, 0.1318, 0.3419, 0.8666, 0.7122, 0.2661, 0.8805, 0.9, 0.2055, 0.1182, 0.4261, 0.6831, 0.9222, 0.9336, 0.7027, 0.1306, 0.9386, 0.9644, 0.2835, 0.7471, 0.1455, 0.714, 0.09084, 0.8387, 0.293, 0.6816, 0.784, 0.8819, 0.5157, 0.4201, 0.07183, 0.6766, 0.1461, 0.3254, 0.6284, 0.6366, 0.2471, 0.4164, 0.5944, 0.6741, 0.6955, 0.8216, 0.7755, 0.6491, 0.7447, 0.7278, 0.7217, 0.7404, 0.7686, 0.2028, 0.1798, 0.1451, 0.1299, 0.1906, 0.3242, 0.2428, 0.4632, 0.2552, 0.2491, 0.3808, 0.5507, 0.297, 0.5414, 0.3031, 0.2553, 0.09286, 0.06577, 0.06129, 0.03989, 0.07628, 0.09917, 0.08132, 0.1222, 0.06613, 0.07565, 0.1085, 0.1005, 0.05237, 0.1186, 0.05072, 0.05316, 0.0002589, 0.02196, 0.003767, 0.01767, 0.05059, 0.007483, 0.002555, 0.0465, 0.03524, 0.01364, 0.009724, 0.05444, 0.1117, 0.2154, 0.229, 0.05658, 0.3214, 0.1042, 0.1748, 0.312, 0.2731, 0.08288, 0.1101, 0.1568, 0.05021, 0.172, 0.07258, 0.1119, 0.1837, 0.1532, 0.06538, 0.06217, 0.09853, 0.03393, 0.0993, 0.04359, 0.06841, 0.1103, 0.08596, 0.03943, 0.03667, 0.07243, 0.02321, 0.06919, 0.01265, 0.05163, 0.07823, 0.05936, 0.007827, 0.0163, 0.01752, 0.009055, 0.00272, 0.01847, 0.007865, 0.0008357]): _vg.add([_i], _w, 'REPLACE')
_vg = ob_plane.vertex_groups.new(name='upper_arm.L')
for _i, _w in zip([8, 9, 23, 24, 25, 31, 37, 38, 39, 48, 49, 70, 71, 80, 82, 83, 89, 90, 91, 97, 98, 99, 100, 101, 102, 112, 113, 114, 115, 116, 121, 122, 135, 137, 139, 141, 142, 143, 144, 146, 148, 150, 151, 152, 157, 158, 159, 160, 167, 169, 171, 172, 173, 175, 177, 179, 180, 182, 183, 184, 185, 186, 187, 188, 189, 190, 191, 192, 193, 194, 195, 196, 197, 198, 199, 200, 201, 202, 203, 204, 205, 206, 207, 208, 209, 210, 211, 212, 213, 214, 215, 216, 217, 218, 219, 220, 221, 222, 223, 224, 225, 226, 227, 228, 229, 230, 231, 232, 233, 234, 235, 236, 237, 238, 239, 240, 241, 242, 243, 244, 245, 246, 247, 248, 249, 250, 251, 252, 253, 254, 255, 256, 257, 258, 259, 260, 261, 262, 263, 264, 265, 266, 267, 268, 269, 270, 271, 272, 273, 274, 275, 276, 277, 278, 279, 280, 281, 282, 283, 284, 285, 286, 287, 288, 289, 290, 291, 292, 293, 294, 295, 296, 297, 298, 299, 300, 301, 302, 303, 304, 305, 306, 307, 308, 309, 310, 311, 312, 313, 314, 315, 316, 317, 318, 319, 320, 321, 322, 323, 324, 325, 326, 327, 328, 329, 331, 332], [0.02042, 0.05065, 0.03257, 0.07671, 0.122, 0.002671, 0.05331, 0.1073, 0.2308, 0.005353, 0.0371, 0.05654, 0.08868, 0.02822, 0.06481, 0.001523, 0.05324, 0.103, 0.2051, 0.02352, 0.07248, 0.1417, 0.07559, 0.1542, 0.01008, 0.09957, 0.0513, 0.07433, 0.1482, 0.009211, 0.05075, 0.01136, 0.05121, 0.2349, 0.4455, 0.1533, 0.3948, 0.3012, 0.002819, 0.4513, 0.6013, 0.1329, 0.6748, 0.08942, 0.08119, 0.001809, 0.041, 0.1071, 0.08345, 0.09064, 0.07774, 0.0939, 0.03159, 0.02867, 0.01628, 0.0182, 0.04613, 0.706, 0.5519, 0.3118, 0.3041, 0.203, 0.1584, 0.2086, 0.2517, 0.1573, 0.2404, 0.1681, 0.2051, 0.2075, 0.7605, 0.7879, 0.8248, 0.845, 0.7878, 0.6256, 0.7433, 0.487, 0.7359, 0.741, 0.567, 0.408, 0.6898, 0.4105, 0.6798, 0.7351, 0.8898, 0.9215, 0.9264, 0.9459, 0.9115, 0.8841, 0.9116, 0.8622, 0.9306, 0.9195, 0.8752, 0.8904, 0.9449, 0.8678, 0.9459, 0.9444, 0.984, 0.9891, 0.987, 0.9864, 0.988, 0.9812, 0.9875, 0.9767, 0.9908, 0.9881, 0.9789, 0.9873, 0.9948, 0.9789, 0.9897, 0.9933, 0.9917, 0.9928, 0.9915, 0.992, 0.9928, 0.9921, 0.9929, 0.9932, 0.9948, 0.9937, 0.9925, 0.9957, 0.9971, 0.9938, 0.9966, 0.9961, 0.9762, 0.97, 0.9774, 0.9687, 0.9738, 0.9781, 0.9659, 0.9816, 0.9761, 0.975, 0.973, 0.9841, 0.9813, 0.9858, 0.9779, 0.9788, 0.9724, 0.9697, 0.9816, 0.9827, 0.9569, 0.9674, 0.9623, 0.9427, 0.9661, 0.9765, 0.9718, 0.9438, 0.9497, 0.9644, 0.9675, 0.9376, 0.8704, 0.8849, 0.9035, 0.8946, 0.8803, 0.8824, 0.8568, 0.8643, 0.8351, 0.8365, 0.8802, 0.8362, 0.8458, 0.8577, 0.8016, 0.8431, 0.1511, 0.1306, 0.1499, 0.1503, 0.1504, 0.1553, 0.1774, 0.1258, 0.1809, 0.1768, 0.1533, 0.1867, 0.1594, 0.171, 0.1843, 0.1759, 0.008752, 0.001504, 0.0105, 0.003203, 0.01116, 0.004623, 0.018, 0.006977, 0.01107]): _vg.add([_i], _w, 'REPLACE')
_vg = ob_plane.vertex_groups.new(name='forearm.L')
for _i, _w in zip([260, 262, 263, 265, 269, 291, 292, 293, 294, 295, 296, 297, 298, 299, 300, 301, 302, 303, 304, 305, 306, 307, 308, 309, 310, 311, 312, 313, 314, 315, 316, 317, 318, 319, 320, 321, 322, 323, 324, 325, 326, 327, 328, 329, 330, 331, 332, 333, 334, 335, 336, 337, 338, 339, 340, 341, 342, 343, 344, 345, 346, 347, 348, 349, 350, 351, 352, 353, 354, 355, 356, 357, 358, 359, 360, 361, 362, 363, 364, 365, 366, 367, 368, 369, 370, 371, 372, 373, 374, 375, 376, 377, 378, 379, 380, 381, 382, 383, 384, 385, 386, 387, 388, 389, 390, 391, 392, 393, 394, 395, 396, 397, 400, 403, 404, 405, 406, 407, 408, 409, 410, 413, 419, 421, 422, 424, 435, 436], [0.009286, 0.01175, 0.001525, 0.01761, 0.003101, 0.1295, 0.1151, 0.09633, 0.1052, 0.1196, 0.1175, 0.1431, 0.1356, 0.1648, 0.1635, 0.1198, 0.1638, 0.1542, 0.1422, 0.1983, 0.1569, 0.8489, 0.8693, 0.8501, 0.8496, 0.8495, 0.8447, 0.8226, 0.8742, 0.819, 0.8231, 0.8467, 0.8132, 0.8406, 0.829, 0.8157, 0.824, 0.9704, 0.974, 0.9696, 0.9732, 0.9691, 0.9725, 0.9657, 0.9782, 0.9712, 0.9692, 0.9768, 0.9772, 0.9817, 0.9779, 0.9762, 0.9753, 0.9953, 0.9947, 0.9955, 0.9955, 0.9942, 0.9954, 0.994, 0.9962, 0.9934, 0.9932, 0.9962, 0.9975, 0.9972, 0.9967, 0.9978, 0.9944, 0.9311, 0.9431, 0.9203, 0.9463, 0.9188, 0.9299, 0.873, 0.9219, 0.8498, 0.8244, 0.9347, 0.9421, 0.9561, 0.923, 0.9565, 0.9087, 0.7573, 0.8184, 0.7277, 0.8358, 0.7514, 0.7277, 0.6459, 0.5809, 0.1238, 0.2934, 0.7285, 0.1974, 0.06279, 0.3318, 0.1029, 0.03534, 0.3564, 0.5679, 0.3651, 0.5681, 0.3595, 0.3067, 0.1522, 0.09958, 0.1207, 0.03627, 0.3125, 0.04209, 0.1719, 0.205, 0.1502, 0.2436, 0.1366, 0.1579, 0.04705, 0.01214, 0.06602, 0.05304, 0.05924, 0.02751, 0.04769, 0.1127, 0.004198]): _vg.add([_i], _w, 'REPLACE')
_vg = ob_plane.vertex_groups.new(name='hand.L')
for _i, _w in zip([355, 356, 357, 358, 359, 360, 361, 362, 365, 366, 368, 371, 372, 373, 374, 375, 376, 377, 378, 380, 381, 382, 383, 384, 385, 386, 387, 388, 389, 390, 391, 392, 393, 394, 396, 397, 398, 399, 400, 402, 403, 404, 405, 406, 407, 408, 409, 410, 411, 412, 413, 415, 416, 418, 419, 420, 421, 422, 423, 424, 425, 426, 427, 428, 429, 431, 432, 434, 436, 438, 439, 440, 441, 442, 450, 452, 503, 504, 505, 506, 507, 508, 509, 510, 511, 512, 513, 519, 520, 521, 522, 523, 524, 525, 528, 529, 540], [0.05996, 0.01722, 0.06784, 0.0335, 0.01174, 0.06155, 0.00107, 0.05764, 0.05705, 0.02886, 0.05531, 0.2153, 0.1289, 0.2397, 0.1371, 0.1325, 0.2414, 0.09616, 0.2692, 0.07874, 0.2534, 0.4564, 0.06356, 0.4417, 0.1528, 0.02188, 0.5596, 0.3461, 0.5722, 0.3825, 0.4435, 0.5615, 0.2018, 0.2097, 0.1575, 0.5073, 0.05238, 0.06963, 0.1399, 0.3771, 0.7083, 0.6939, 0.7597, 0.6893, 0.6108, 0.6631, 0.3071, 0.2159, 0.4385, 0.2035, 0.5745, 0.01272, 0.09262, 0.5041, 0.7683, 0.9541, 0.8094, 0.8809, 0.8702, 0.7283, 0.7876, 0.3927, 0.5111, 0.6447, 0.5797, 0.02138, 0.1484, 0.1155, 0.02987, 0.06678, 0.1133, 0.1239, 0.06852, 0.21, 0.03032, 0.05425, 0.2175, 0.6651, 0.2795, 0.3709, 0.6041, 0.1867, 0.3395, 0.03175, 0.02268, 0.1677, 0.09928, 0.08842, 0.1239, 0.108, 0.09852, 0.107, 0.07673, 0.0723, 0.02392, 0.02218, 0.0008769]): _vg.add([_i], _w, 'REPLACE')
_vg = ob_plane.vertex_groups.new(name='palm.01.L')
for _i, _w in zip([378, 382, 383, 384, 385, 386, 387, 389, 392, 394, 397, 398, 399, 400, 401, 402, 403, 405, 408, 410, 411, 413, 414, 415, 416, 417, 418, 419, 421, 424, 426, 427, 428, 429, 430, 431, 432, 434, 439, 442, 513], [0.1402, 0.3293, 0.7393, 0.2145, 0.7019, 0.09593, 0.06311, 0.01187, 0.1142, 0.6609, 0.1603, 0.915, 0.756, 0.7849, 0.9397, 0.2048, 0.07507, 0.02336, 0.1315, 0.6725, 0.06385, 0.2311, 0.8971, 0.5032, 0.7635, 0.8314, 0.1572, 0.05157, 0.02238, 0.08363, 0.1662, 0.0355, 0.009853, 0.1452, 0.05137, 0.0007208, 0.1083, 0.03401, 0.03149, 0.03951, 0.0007067]): _vg.add([_i], _w, 'REPLACE')
_vg = ob_plane.vertex_groups.new(name='f_index.01.L')
for _i, _w in zip([399, 402, 403, 405, 408, 410, 411, 413, 414, 415, 416, 417, 418, 419, 421, 422, 424, 425, 426, 427, 428, 429, 430, 431, 432, 433, 434, 442, 503, 504, 505, 506, 507, 508, 509, 510, 511, 512, 513, 514, 516, 519, 520, 521, 522, 523, 524, 525, 526, 528, 529, 535, 540], [0.1083, 0.05176, 0.00854, 0.009251, 0.02208, 0.0632, 0.05677, 0.09407, 0.07881, 0.4381, 0.1192, 0.1538, 0.1147, 0.09375, 0.06767, 0.03054, 0.1187, 0.01142, 0.3647, 0.2617, 0.117, 0.1871, 0.9291, 0.8638, 0.6687, 0.9568, 0.7187, 0.005589, 0.4346, 0.1801, 0.4364, 0.4085, 0.2008, 0.3843, 0.3556, 0.1219, 0.08177, 0.1689, 0.2027, 0.05433, 0.07643, 0.1454, 0.08402, 0.1527, 0.1161, 0.08139, 0.1389, 0.06243, 0.01736, 0.0344, 0.07017, 0.003424, 0.03314]): _vg.add([_i], _w, 'REPLACE')
_vg = ob_plane.vertex_groups.new(name='f_index.02.L')
for _i, _w in zip([413, 418, 419, 426, 427, 428, 429, 431, 432, 434, 503, 504, 505, 506, 507, 508, 509, 510, 511, 512, 513, 514, 515, 516, 517, 518, 519, 520, 521, 522, 523, 524, 525, 526, 527, 528, 529, 530, 531, 532, 533, 534, 535, 536, 537, 538, 539, 540, 541, 542, 543, 544, 545, 546, 548], [0.0106, 0.0109, 0.000406, 0.06441, 0.1216, 0.005109, 0.06408, 0.06572, 0.07007, 0.102, 0.3025, 0.1281, 0.242, 0.1858, 0.158, 0.3796, 0.2597, 0.7971, 0.8084, 0.6112, 0.6501, 0.9434, 0.9152, 0.8944, 0.9501, 0.8728, 0.6771, 0.7003, 0.6607, 0.6774, 0.7272, 0.699, 0.7512, 0.8071, 0.6597, 0.7661, 0.7989, 0.7329, 0.1384, 0.8033, 0.2365, 0.2102, 0.4236, 0.1467, 0.2928, 0.2103, 0.1182, 0.4938, 0.09411, 0.2921, 0.0281, 0.08341, 0.4729, 0.07333, 0.1191]): _vg.add([_i], _w, 'REPLACE')
_vg = ob_plane.vertex_groups.new(name='f_index.03.L')
for _i, _w in zip([511, 512, 515, 517, 518, 519, 520, 521, 522, 523, 524, 525, 526, 527, 528, 529, 530, 531, 532, 533, 534, 535, 536, 537, 538, 539, 540, 541, 542, 543, 544, 545, 546, 547, 548, 549, 550], [0.06965, 0.02679, 0.06916, 0.02037, 0.0931, 0.07932, 0.08611, 0.06936, 0.1013, 0.07863, 0.07428, 0.1096, 0.1426, 0.3096, 0.1519, 0.08653, 0.2605, 0.8588, 0.1756, 0.7624, 0.7815, 0.5304, 0.8332, 0.6773, 0.7682, 0.8654, 0.4359, 0.8947, 0.6929, 0.9585, 0.91, 0.4865, 0.9248, 0.995, 0.8772, 0.9805, 0.9886]): _vg.add([_i], _w, 'REPLACE')
_vg = ob_plane.vertex_groups.new(name='thumb.01.L')
for _i, _w in zip([359, 361, 363, 364, 370, 372, 375, 377, 379, 380, 383, 385, 386, 388, 390, 391, 393, 395, 396, 399, 402, 404, 406, 407, 409, 411, 412, 418, 423, 425, 427, 428, 435, 436, 437, 438, 439, 440, 441, 442, 443, 444, 445, 446, 447, 448, 449, 450, 451, 452, 460, 462], [0.0412, 0.09348, 0.1258, 0.144, 0.07236, 0.03855, 0.1037, 0.2338, 0.7306, 0.5695, 0.1211, 0.03309, 0.8057, 0.07001, 0.002547, 0.1745, 0.5857, 0.7857, 0.6587, 0.04411, 0.2659, 0.07971, 0.007234, 0.2207, 0.568, 0.2581, 0.4482, 0.1238, 0.08045, 0.1071, 0.0212, 0.1097, 0.8059, 0.7356, 0.9235, 0.6245, 0.5597, 0.4065, 0.2232, 0.428, 0.1104, 0.1071, 0.05955, 0.145, 0.1183, 0.1319, 0.1266, 0.1265, 0.09434, 0.1494, 0.0331, 0.03679]): _vg.add([_i], _w, 'REPLACE')
_vg = ob_plane.vertex_groups.new(name='thumb.02.L')
for _i, _w in zip([379, 380, 393, 395, 396, 402, 409, 411, 412, 418, 425, 428, 435, 436, 437, 438, 439, 440, 441, 442, 443, 444, 445, 446, 447, 448, 449, 450, 451, 452, 453, 454, 455, 456, 457, 458, 459, 460, 461, 462, 463, 464, 465, 466, 468, 470], [0.1174, 0.05109, 0.04927, 0.07639, 0.1166, 0.06869, 0.0594, 0.1459, 0.2804, 0.0547, 0.03774, 0.05724, 0.06469, 0.1755, 0.05647, 0.2656, 0.2349, 0.3698, 0.6385, 0.2392, 0.8031, 0.8287, 0.8638, 0.7568, 0.8298, 0.6963, 0.761, 0.6776, 0.6869, 0.6482, 0.4675, 0.5002, 0.4542, 0.4411, 0.1647, 0.2644, 0.2767, 0.7023, 0.2516, 0.5796, 0.037, 0.04291, 0.01337, 0.03701, 0.002874, 0.009901]): _vg.add([_i], _w, 'REPLACE')
_vg = ob_plane.vertex_groups.new(name='thumb.03.L')
for _i, _w in zip([412, 438, 439, 440, 441, 442, 443, 444, 445, 446, 447, 448, 449, 450, 451, 452, 453, 454, 455, 456, 457, 458, 459, 460, 461, 462, 463, 464, 465, 466, 467, 468, 469, 470, 471, 472, 473, 474, 475, 476, 477, 478, 479, 480, 481, 482, 483, 484, 485, 486, 487, 488, 489, 490, 491, 492, 493, 494, 495, 496, 497, 498, 499, 500, 501, 502], [0.01235, 0.03453, 0.01857, 0.06187, 0.05802, 0.03356, 0.06992, 0.04504, 0.06855, 0.083, 0.05058, 0.155, 0.08268, 0.1432, 0.1947, 0.1279, 0.5268, 0.4932, 0.5411, 0.546, 0.8238, 0.7119, 0.6927, 0.2396, 0.7228, 0.3577, 0.9555, 0.9526, 0.9673, 0.9549, 0.9836, 0.9712, 0.9769, 0.9674, 0.9771, 0.9804, 0.9982, 0.9981, 0.9991, 0.9993, 0.9994, 0.9995, 0.9995, 0.9997, 0.9997, 0.9996, 0.9992, 0.9976, 0.9944, 0.9972, 0.9965, 0.9936, 0.9986, 0.9929, 0.998, 0.9933, 0.9996, 0.997, 0.9987, 0.9996, 0.9968, 0.9971, 0.9993, 0.9985, 0.9975, 0.9992]): _vg.add([_i], _w, 'REPLACE')
_vg = ob_plane.vertex_groups.new(name='shoulder.R')
for _i, _w in zip([13, 14, 15, 57, 58, 59, 60, 61, 128, 129, 136, 140, 145, 149, 154, 164, 166, 551], [0.05632, 0.1218, 0.255, 0.01719, 0.03665, 0.08187, 0.06402, 0.1749, 0.05403, 0.0162, 0.4557, 0.06628, 0.4711, 0.05289, 0.1162, 0.5288, 0.05982, 0.0145]): _vg.add([_i], _w, 'REPLACE')
_vg = ob_plane.vertex_groups.new(name='upper_arm.R')
_vg = ob_plane.vertex_groups.new(name='forearm.R')
_vg = ob_plane.vertex_groups.new(name='hand.R')
_vg = ob_plane.vertex_groups.new(name='palm.01.R')
_vg = ob_plane.vertex_groups.new(name='f_index.01.R')
_vg = ob_plane.vertex_groups.new(name='f_index.02.R')
_vg = ob_plane.vertex_groups.new(name='f_index.03.R')
_vg = ob_plane.vertex_groups.new(name='thumb.01.R')
_vg = ob_plane.vertex_groups.new(name='thumb.02.R')
_vg = ob_plane.vertex_groups.new(name='thumb.03.R')
_vg = ob_plane.vertex_groups.new(name='thigh.L')
for _i, _w in zip([0, 1, 2, 3, 16, 17, 18, 32, 33, 40, 41, 42, 43, 44, 51, 62, 63, 64, 65, 66, 84, 85, 92, 93, 105, 106, 107, 108, 119, 120, 127, 134, 754, 755, 756, 757, 758, 759, 760, 761, 762, 763, 764, 765, 766, 767, 768, 769, 770, 771, 772, 773, 774, 775, 776, 777, 778, 779, 780, 781, 782, 783, 784, 785, 786, 787, 788, 789, 790, 791, 792, 793, 794, 795, 796, 797, 798, 799, 800, 801, 802, 803, 804, 805, 806, 807, 808, 809, 810, 811, 812, 813, 814, 815, 816, 817, 818, 819, 820, 821, 822, 823, 824, 825, 826, 827, 828, 829, 830, 831, 832, 833, 834, 835, 836, 837, 838, 839, 840, 841, 842, 843, 844, 845, 846, 847, 848, 849, 850, 851, 852, 853, 854, 855, 856, 857, 858, 859, 860, 861, 862, 863, 864, 865, 866, 867, 868, 869, 870, 871, 872, 873, 874, 875, 876, 877, 878, 879, 880, 881, 882, 883, 884, 885, 886, 887, 888, 889, 890, 891, 892, 893, 894, 895, 896, 897, 898, 899, 900, 901, 902, 903, 904, 905, 906, 907, 908, 909, 910, 911, 912, 913, 914, 915, 916, 917, 918, 919, 920, 921, 922, 923, 924, 925, 926, 927, 928, 929, 930, 931, 932, 933, 934, 935, 936, 937, 938, 939, 940, 941, 942, 943, 944, 953, 955, 957, 960], [0.1415, 0.03284, 0.1226, 0.02518, 0.09322, 0.0307, 0.03634, 0.151, 0.06062, 0.1098, 0.0769, 0.01652, 0.0695, 0.001476, 0.003418, 0.05122, 0.06165, 0.0009752, 0.01408, 0.0009641, 0.1324, 0.05508, 0.1557, 0.05246, 0.02799, 0.09485, 0.08984, 0.01569, 0.01948, 0.0857, 0.02259, 0.06019, 0.3381, 0.2322, 0.1946, 0.08718, 0.3483, 0.2319, 0.1085, 0.2943, 0.3565, 0.727, 0.3653, 0.3154, 0.1311, 0.6406, 0.3804, 0.168, 0.5229, 0.702, 0.8381, 0.5062, 0.6751, 0.2042, 0.9031, 0.7526, 0.3571, 0.8096, 0.8969, 0.9303, 0.5582, 0.6842, 0.2842, 0.9326, 0.8288, 0.4904, 0.9062, 0.9271, 0.6069, 0.3062, 0.7744, 0.5073, 0.6614, 0.3265, 0.7103, 0.4423, 0.5711, 0.464, 0.3892, 0.3561, 0.4243, 0.621, 0.3971, 0.389, 0.5019, 0.4021, 0.4063, 0.342, 0.3185, 0.3935, 0.4128, 0.3196, 0.3817, 0.403, 0.369, 0.3688, 0.3667, 0.9676, 0.9238, 0.9741, 0.9536, 0.8007, 0.9688, 0.9737, 0.9224, 0.7562, 0.8696, 0.7277, 0.8136, 0.7216, 0.7909, 0.8356, 0.7186, 0.7751, 0.8045, 0.9946, 0.9931, 0.9959, 0.9924, 0.9889, 0.9954, 0.9956, 0.9895, 0.9858, 0.9859, 0.9833, 0.9846, 0.982, 0.9844, 0.9842, 0.9821, 0.9837, 0.9847, 0.9817, 0.9877, 0.9446, 0.9459, 0.9588, 0.9728, 0.9868, 0.9635, 0.9412, 0.9207, 0.9504, 0.9902, 0.9505, 0.9905, 0.9909, 0.9238, 0.9391, 0.9425, 0.9929, 0.9956, 0.9953, 0.991, 0.995, 0.9957, 0.994, 0.9895, 0.9943, 0.9891, 0.9934, 0.9904, 0.9918, 0.9911, 0.9891, 0.9926, 0.9912, 0.9908, 0.9701, 0.9817, 0.9794, 0.9641, 0.9814, 0.9818, 0.9741, 0.9607, 0.9799, 0.961, 0.9759, 0.9627, 0.9697, 0.9649, 0.9607, 0.9717, 0.965, 0.9634, 0.8645, 0.8912, 0.8855, 0.8497, 0.8935, 0.8945, 0.8708, 0.8465, 0.8886, 0.8558, 0.8724, 0.8446, 0.8491, 0.8472, 0.8548, 0.8571, 0.8395, 0.8396, 0.09223, 0.1118, 0.09763, 0.1085, 0.1274, 0.1024, 0.08465, 0.1253, 0.1351, 0.1399, 0.133, 0.1312, 0.1392, 0.1141, 0.1411, 0.1337, 0.1253, 0.1224, 0.001907, 0.001151, 0.001789, 0.0004235]): _vg.add([_i], _w, 'REPLACE')
_vg = ob_plane.vertex_groups.new(name='shin.L')
for _i, _w in zip([891, 894, 897, 898, 900, 902, 903, 904, 905, 906, 907, 908, 909, 910, 911, 912, 913, 914, 915, 916, 917, 918, 919, 920, 921, 922, 923, 924, 925, 926, 927, 928, 929, 930, 931, 932, 933, 934, 935, 936, 937, 938, 939, 940, 941, 942, 943, 944, 945, 946, 947, 948, 949, 950, 951, 952, 953, 954, 955, 956, 957, 958, 959, 960, 961, 962, 963, 964, 965, 966, 967, 968, 969, 970, 971, 972, 973, 974, 975, 976, 977, 978, 979, 980, 981, 982, 983, 984, 985, 986, 987, 988, 989, 990, 991, 992, 993, 994, 995, 996, 997, 998, 999, 1000, 1001, 1002, 1003, 1004, 1005, 1006, 1007, 1008, 1009, 1010, 1011, 1012, 1013, 1014, 1015, 1016, 1017, 1018, 1019, 1020, 1021, 1022, 1023, 1024, 1025, 1026, 1027, 1028, 1029, 1030, 1031, 1032, 1033, 1034, 1035, 1036, 1037, 1038, 1039, 1040, 1041, 1042, 1043, 1044, 1045, 1046, 1047, 1048, 1049, 1050, 1051, 1052, 1053, 1054, 1055, 1056, 1057, 1058, 1059, 1060, 1061, 1062, 1063, 1064, 1065, 1066, 1067, 1068, 1069, 1070, 1073, 1083, 1086, 1087], [0.009393, 0.02105, 0.001552, 0.02775, 0.02672, 0.02356, 0.009504, 0.01921, 0.02731, 0.005715, 0.01895, 0.02228, 0.1354, 0.1088, 0.1144, 0.1502, 0.1064, 0.1055, 0.1292, 0.1533, 0.1114, 0.144, 0.1275, 0.1553, 0.1507, 0.1527, 0.1451, 0.1428, 0.1604, 0.1603, 0.9078, 0.8882, 0.9024, 0.8915, 0.8726, 0.8976, 0.9153, 0.8747, 0.8649, 0.86, 0.867, 0.8688, 0.8607, 0.8859, 0.8588, 0.8663, 0.8747, 0.8776, 0.9913, 0.9795, 0.9851, 0.9891, 0.9756, 0.9824, 0.9898, 0.9855, 0.974, 0.9811, 0.9744, 0.9806, 0.9741, 0.9798, 0.9801, 0.9748, 0.9766, 0.9801, 0.9988, 0.9948, 0.9969, 0.9985, 0.9937, 0.996, 0.9984, 0.9979, 0.9931, 0.997, 0.9931, 0.9963, 0.993, 0.9954, 0.9965, 0.9931, 0.9941, 0.9958, 0.9996, 0.9988, 0.9994, 0.9995, 0.9985, 0.9991, 0.9996, 0.9993, 0.9983, 0.9992, 0.9983, 0.9991, 0.9982, 0.9989, 0.9992, 0.9982, 0.9985, 0.999, 0.9932, 0.998, 0.9975, 0.9894, 0.9978, 0.998, 0.9958, 0.989, 0.9975, 0.9902, 0.9972, 0.9927, 0.9968, 0.9954, 0.9912, 0.9968, 0.996, 0.9946, 0.3974, 0.8715, 0.8329, 0.3138, 0.8763, 0.8667, 0.7425, 0.3002, 0.8661, 0.3549, 0.8548, 0.607, 0.8376, 0.837, 0.4351, 0.8372, 0.8343, 0.8088, 0.891, 0.9205, 0.9576, 0.9356, 0.8935, 0.8792, 0.9812, 0.981, 0.9763, 0.9724, 0.9788, 0.9803, 0.9117, 0.9599, 0.9747, 0.9717, 0.9677, 0.9659, 0.05734, 0.07529, 0.1509, 0.08251, 0.07966, 0.09796, 0.08605, 0.09124, 0.08898, 0.1019, 0.0972, 0.09638, 0.1499, 0.08511, 0.1042, 0.11, 0.1348, 0.07251, 0.01239, 0.05254, 0.003911, 0.05678]): _vg.add([_i], _w, 'REPLACE')
_vg = ob_plane.vertex_groups.new(name='foot.L')
for _i, _w in zip([1017, 1018, 1019, 1020, 1022, 1023, 1024, 1026, 1028, 1030, 1031, 1033, 1034, 1035, 1036, 1037, 1038, 1039, 1040, 1047, 1048, 1053, 1054, 1055, 1056, 1058, 1059, 1060, 1062, 1064, 1065, 1066, 1067, 1069, 1070, 1071, 1072, 1073, 1074, 1076, 1077, 1078, 1080, 1082, 1083, 1084, 1085, 1086, 1087, 1088, 1089, 1090, 1091, 1092, 1093, 1094, 1095, 1096, 1098, 1099, 1100, 1101, 1102, 1103, 1104, 1105, 1106, 1109, 1112, 1113, 1143, 1144, 1145, 1146, 1147, 1148, 1149, 1150, 1151, 1152, 1153, 1154, 1155, 1156, 1157, 1158, 1159, 1160], [0.5735, 0.008048, 0.1285, 0.6518, 0.07076, 0.2375, 0.66, 0.6014, 0.3445, 0.06826, 0.5194, 0.02277, 0.1256, 0.1022, 0.07453, 0.009879, 0.05301, 0.09674, 0.1123, 0.07785, 0.02214, 0.8616, 0.02948, 0.6866, 0.8382, 0.1115, 0.8557, 0.8245, 0.8105, 0.8011, 0.04237, 0.6594, 0.8045, 0.2281, 0.7956, 0.7208, 0.00431, 0.703, 0.6973, 0.1058, 0.8173, 0.6853, 0.6855, 0.6988, 0.08692, 0.5787, 0.6902, 0.06117, 0.5018, 0.6762, 0.1113, 0.1257, 0.1508, 0.06925, 0.01503, 0.1563, 0.1632, 0.06618, 0.07916, 0.005732, 0.1071, 0.1207, 0.1386, 0.08911, 0.06106, 0.1561, 0.1329, 0.01489, 0.02076, 0.01415, 0.1824, 0.3352, 0.3683, 0.6712, 0.44, 0.2714, 0.2231, 0.2561, 0.1786, 0.133, 0.2614, 0.2301, 0.2392, 0.1294, 0.1533, 0.5082, 0.2532, 0.7441]): _vg.add([_i], _w, 'REPLACE')
_vg = ob_plane.vertex_groups.new(name='toe.L')
for _i, _w in zip([1024, 1053, 1056, 1060, 1062, 1064, 1067, 1070, 1071, 1074, 1077, 1078, 1080, 1082, 1084, 1085, 1087, 1088, 1089, 1090, 1091, 1092, 1093, 1094, 1095, 1096, 1097, 1098, 1099, 1100, 1101, 1102, 1103, 1104, 1105, 1106, 1107, 1108, 1109, 1110, 1111, 1112, 1113, 1114, 1115, 1116, 1117, 1118, 1119, 1120, 1121, 1122, 1123, 1124, 1125, 1126, 1127, 1128, 1129, 1130, 1131, 1132, 1133, 1134, 1135, 1136, 1137, 1138, 1139, 1140, 1141, 1142, 1143, 1144, 1145, 1146, 1147, 1148, 1149, 1150, 1153, 1154, 1157, 1158, 1159, 1160], [0.00372, 0.06728, 0.06843, 0.07085, 0.06706, 0.05659, 0.06269, 0.05024, 0.2536, 0.2818, 0.07003, 0.2909, 0.2836, 0.249, 0.1479, 0.2718, 0.002182, 0.2356, 0.9005, 0.8944, 0.9033, 0.9333, 0.9624, 0.9126, 0.8702, 0.9349, 0.976, 0.9214, 0.9539, 0.899, 0.9057, 0.8988, 0.912, 0.9591, 0.8951, 0.887, 0.9854, 0.986, 0.9814, 0.9897, 0.9948, 0.9824, 0.9773, 0.9915, 0.9953, 0.9917, 0.9943, 0.9854, 0.9884, 0.9831, 0.9897, 0.9934, 0.9857, 0.9826, 0.9941, 0.9943, 0.9931, 0.9948, 0.9951, 0.9934, 0.9933, 0.9949, 0.9954, 0.9948, 0.9955, 0.9944, 0.9952, 0.9939, 0.9947, 0.9955, 0.9946, 0.994, 0.02128, 0.0562, 0.6413, 0.3231, 0.4031, 0.6907, 0.7728, 0.7429, 0.7179, 0.7615, 0.003067, 0.1882, 0.7344, 0.1507]): _vg.add([_i], _w, 'REPLACE')
_vg = ob_plane.vertex_groups.new(name='heel.L')
for _i, _w in zip([1018, 1019, 1021, 1022, 1025, 1027, 1028, 1029, 1030, 1032, 1033, 1034, 1054, 1055, 1057, 1058, 1059, 1061, 1063, 1064, 1065, 1066, 1068, 1069, 1070, 1072, 1073, 1075, 1076, 1077, 1079, 1081, 1083, 1084, 1086, 1087, 1088, 1143, 1144, 1147, 1151, 1152, 1155, 1156, 1157, 1158, 1160], [0.09942, 0.02693, 0.1098, 0.06264, 0.1221, 0.1323, 0.005014, 0.1386, 0.08771, 0.1438, 0.1245, 0.05562, 0.8853, 0.1656, 0.9034, 0.7912, 0.04237, 0.8954, 0.8825, 0.0125, 0.791, 0.1885, 0.8605, 0.5954, 0.05587, 0.9778, 0.2644, 0.9936, 0.8823, 0.09225, 0.9699, 0.9419, 0.8189, 0.1314, 0.8716, 0.3032, 0.0238, 0.5024, 0.296, 0.07138, 0.8137, 0.826, 0.7665, 0.7745, 0.6033, 0.2866, 0.09033]): _vg.add([_i], _w, 'REPLACE')
_vg = ob_plane.vertex_groups.new(name='heel.02.L')
for _i, _w in zip([1066, 1069, 1070, 1083, 1084, 1086, 1087, 1088, 1143, 1144, 1147, 1151, 1152, 1155, 1156, 1157], [0.03489, 0.01426, 0.001627, 0.02858, 0.12, 0.03705, 0.1121, 0.01996, 0.2662, 0.2927, 0.07478, 0.0301, 0.06861, 0.009345, 0.1314, 0.2055]): _vg.add([_i], _w, 'REPLACE')
_vg = ob_plane.vertex_groups.new(name='thigh.R')
_vg = ob_plane.vertex_groups.new(name='shin.R')
_vg = ob_plane.vertex_groups.new(name='foot.R')
_vg = ob_plane.vertex_groups.new(name='toe.R')
_vg = ob_plane.vertex_groups.new(name='heel.R')
_vg = ob_plane.vertex_groups.new(name='heel.02.R')
_m = ob_plane.modifiers.new('Mirror', 'MIRROR')
_m.use_clip = True
_m = ob_plane.modifiers.new('Armature', 'ARMATURE')
_m.object = ob_metarig
ob_lamp.location = (4.076, 1.005, 5.904)
ob_lamp.rotation_euler = (0.6503, 0.05522, 1.866)
ob_lamp.lock_rotations_4d = False
ob_lamp.empty_display_type = 'ARROWS'
ob_lamp.color = (0.0, 0.0, 0.0, 0.0)
ob_lamp.lineart.crease_threshold = 0.0

# ---- collection membership
col_collection_1.objects.link(ob_metarig)
col_collection_1.objects.link(ob_plane)
col_collection_1.objects.link(ob_lamp)

# ---- scene / render settings (as saved in the file)
scene.frame_start = 1; scene.frame_end = 250; scene.frame_set(1)
scene.render.engine = 'BLENDER_EEVEE_NEXT'
scene.render.resolution_percentage = 50
scene.render.fps = 60
scene.render.dither_intensity = 0.0
scene.cycles.use_denoising = False
scene.cycles.samples = 128
scene.cycles.sampling_pattern = 'TABULATED_SOBOL'
scene.cycles.light_sampling_threshold = 0.0
scene.cycles.use_adaptive_sampling = False
scene.cycles.use_light_tree = False
scene.cycles.blur_glossy = 0.0
scene.cycles.sample_clamp_indirect = 0.0
scene.view_settings.view_transform = 'Standard'
bpy.context.view_layer.update()

# ---- added for rendering (the .blend has no active camera): camera
cam_auto = bpy.data.cameras.new('AutoCamera')
cam_auto.lens = 50.0
cam_auto.sensor_width = 36.0
cam_auto.clip_end = 1000.0
ob_auto_camera = bpy.data.objects.new('AutoCamera', cam_auto)
scene.collection.objects.link(ob_auto_camera)
ob_auto_camera.location = (2.29978, -2.79091, 2.8397)
ob_auto_camera.rotation_euler = (1.09748, -7.21219e-08, 0.694738)
scene.camera = ob_auto_camera
bpy.context.view_layer.update()
